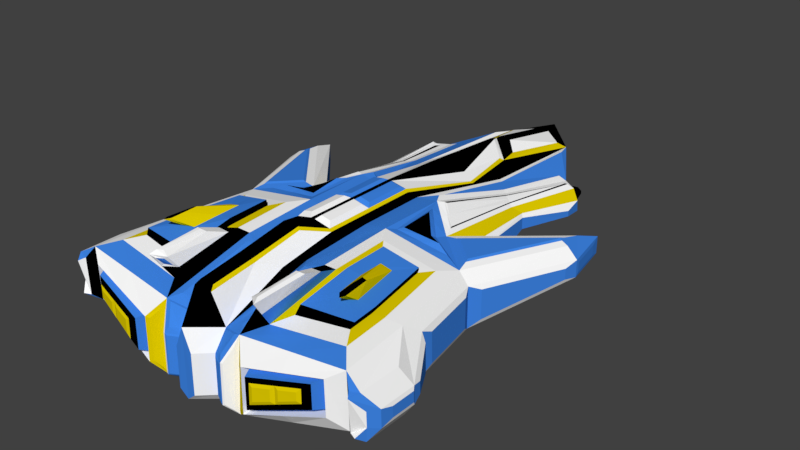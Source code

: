 # Source: ship1.blend  (saved by Blender 2.79.0; exported with 4.5.12 LTS)
import bpy
from mathutils import Matrix  # noqa: F401  (used for matrix-valued properties, if any)

bpy.ops.wm.read_factory_settings(use_empty=True)
scene = bpy.context.scene
scene.name = 'Scene'

# ---- collections
col_collection_1 = bpy.data.collections.new('Collection 1'); scene.collection.children.link(col_collection_1)

# ---- materials (node trees are filled in below, after node groups)
mat_material_001 = bpy.data.materials.new('Material.001')
mat_material_001.alpha_threshold = 0.0
mat_material_001.use_transparent_shadow = False
mat_material_001.diffuse_color = (1.0, 1.0, 1.0, 1.0)
mat_material_001.roughness = 0.5
mat_material_001.specular_intensity = 1.0
mat_material_002 = bpy.data.materials.new('Material.002')
mat_material_002.alpha_threshold = 0.0
mat_material_002.use_transparent_shadow = False
mat_material_002.diffuse_color = (0.04928, 0.2388, 0.8, 1.0)
mat_material_002.roughness = 0.5
mat_material_002.specular_intensity = 1.0
mat_material_003 = bpy.data.materials.new('Material.003')
mat_material_003.alpha_threshold = 0.0
mat_material_003.use_transparent_shadow = False
mat_material_003.diffuse_color = (0.0, 0.0, 0.0, 1.0)
mat_material_003.roughness = 0.5
mat_material_003.specular_intensity = 1.0
mat_material_004 = bpy.data.materials.new('Material.004')
mat_material_004.alpha_threshold = 0.0
mat_material_004.use_transparent_shadow = False
mat_material_004.diffuse_color = (0.8, 0.6333, 0.0, 1.0)
mat_material_004.roughness = 0.5
mat_material_004.specular_intensity = 1.0

# ---- material node trees

# ---- world
world_world = bpy.data.worlds.new('World'); scene.world = world_world
world_world.color = (0.05088, 0.05088, 0.05088)
world_world.use_sun_shadow = False
world_world.sun_shadow_jitter_overblur = 0.0
world_world.cycles.sampling_method = 'MANUAL'

# ---- meshes
me_cube_001 = bpy.data.meshes.new('Cube.001')
me_cube_001.from_pydata([(1.484, -2.705, -0.1861), (1.481, -2.711, 0.2001), (0.5999, 0.04691, 0.4733), (0.8854, 1.747, 0.1429), (0.5955, -2.835, -0.4544), (0.904, 1.916, -0.0227), (0.5148, 0.0, -0.3076), (0.5951, -2.828, 0.007508), (0.7583, -1.143, 0.4665), (0.6441, -1.651, 0.4548), (0.5032, -0.7917, -0.3076), (0.4965, -1.663, -0.3549), (0.4019, 2.633, -0.0965), (0.2544, 0.0, -0.3076), (0.2454, -2.793, -0.06894), (0.343, 0.09612, 0.4309), (0.4728, 2.417, 0.2107), (0.2454, -2.8, -0.4774), (0.25, -0.7917, -0.3076), (0.2462, -1.623, -0.3594), (0.25, -0.7917, 0.4478), (0.3223, -1.732, 0.4081), (0.2263, -1.911, 0.439), (0.2349, -0.135, 0.5467), (0.1978, 1.805, 0.3321), (0.1752, -0.6551, 0.612), (0.2342, -1.27, 0.5467), (1.332, -2.222, 0.3743), (1.726, -2.672, -0.2409), (0.3913, -2.852, -0.4859), (0.3914, -2.842, -0.05667), (1.319, -2.813, 0.08811), (1.319, -2.815, -0.06238), (0.798, -2.92, -0.2565), (0.7988, -2.914, -0.03473), (1.482, -2.54, 0.2001), (1.485, -2.534, -0.1861), (0.636, -2.682, -0.462), (0.6359, -2.675, 0.02719), (0.2661, -2.664, 0.1565), (0.2278, -2.646, -0.6096), (0.09599, -2.938, -0.02991), (0.09601, -2.943, -0.4727), (0.518, -2.792, -0.5181), (0.7446, -2.286, 0.3138), (1.388, -2.767, 0.1408), (1.39, -2.766, -0.1164), (0.7284, -2.896, -0.3577), (0.7288, -2.892, -0.01494), (1.05, -0.3305, 0.375), (1.031, 0.0, 0.2103), (0.9314, 1.772, 0.1734), (1.044, 1.804, -0.001313), (1.501, -0.7917, 0.2103), (1.175, -1.132, 0.3866), (1.42, -1.881, 0.361), (1.654, -1.661, 0.2103), (1.723, 0.4228, 0.3051), (1.85, 0.9322, 0.157), (1.726, 0.4086, 0.3048), (1.954, 0.3708, 0.157), (1.83, -2.188, 0.1983), (1.946, -2.125, 0.03231), (1.865, -2.633, 0.01566), (1.767, -2.742, 0.1549), (1.031, 0.0, -0.2476), (0.9394, -0.2331, -0.3076), (1.045, 1.813, -0.0587), (1.037, 1.811, -0.06159), (1.654, -1.65, -0.2476), (1.652, -1.863, -0.3076), (1.448, -0.7051, -0.3076), (1.501, -0.7917, -0.2476), (1.809, 0.7346, -0.1125), (1.85, 0.9322, -0.03648), (1.954, 0.3708, -0.03648), (1.877, 0.3886, -0.1192), (1.801, -2.708, -0.2385), (1.865, -2.629, -0.1459), (1.851, -2.133, -0.2998), (1.946, -2.12, -0.1625), (1.722, -2.681, 0.1795), (0.5202, -2.748, 0.1005), (0.4173, -1.736, 0.4208), (0.6045, -0.6379, 0.4681), (1.34, -0.5889, 0.3618), (1.568, -1.819, 0.3138), (1.46, -2.41, 0.3538), (0.6304, -2.481, 0.267), (0.7544, -1.66, 0.4434), (0.647, -0.9928, 0.4839), (1.262, -0.9766, 0.3702), (1.309, -1.921, 0.3793), (0.7713, -1.635, 0.5119), (1.164, -1.933, 0.4624), (1.102, -1.975, 0.4611), (0.9608, -1.93, 0.4664), (0.9337, -1.368, 0.5001), (1.064, -1.363, 0.4693), (1.348, -2.185, 0.4335), (0.7633, -2.233, 0.4036), (0.9322, -1.635, 0.4945), (0.7742, -1.142, 0.5254), (1.189, -1.131, 0.4456), (1.324, -1.893, 0.4382), (1.084, -1.932, 0.5918), (1.164, -2.088, 0.5742), (1.142, -2.145, 0.5749), (1.094, -2.09, 0.5837), (1.084, -1.783, 0.5948), (1.13, -1.78, 0.5773), (0.08197, -2.612, 0.5171), (0.08734, -2.133, 0.5829), (0.1205, -1.575, 0.6482), (1.777, 0.6434, 0.2564), (1.825, 0.3923, 0.2595), (0.8296, -0.1727, 0.3679), (1.018, -0.619, 0.4278), (0.7276, 1.972, 0.1364), (0.4452, 0.1172, 0.4868), (0.9863, 1.851, 0.04385), (0.8314, -0.4996, 0.3981), (0.8689, 1.826, 0.1235), (0.5759, 0.03461, 0.482), (0.9525, 1.789, 0.1639), (0.8468, -0.2169, 0.3685), (0.2524, 0.0, 0.4478), (0.6218, -0.2688, 0.5003), (0.3126, 2.572, 0.2346), (0.903, 1.911, 0.03837), (0.06953, 2.748, 0.2639), (0.07939, 1.91, 0.4216), (0.4018, 2.633, 0.1815), (0.2267, 1.501, 0.3725), (0.06344, -1.216, 0.65), (0.02618, -1.573, 0.6776), (0.02424, 1.671, 0.4914), (0.0582, -0.183, 0.6365), (0.05903, -0.6551, 0.6388), (0.251, 1.552, 0.3376), (0.2342, -0.7026, 0.5467), (0.1702, -1.21, 0.6227), (0.1762, -0.1806, 0.6142), (0.1071, -2.662, 0.4744), (0.02009, -2.128, 0.5951), (0.01579, -2.606, 0.5282), (0.113, -2.141, 0.5461), (0.09413, -1.564, 0.6752), (1.716, -1.682, -0.1833), (1.716, -1.69, 0.1319), (1.92, -2.015, 0.006911), (1.92, -2.012, -0.1236), (1.546, -0.8855, -0.1863), (1.546, -0.8855, 0.1495), (1.66, -1.531, 0.1495), (1.66, -1.523, -0.1863), (1.573, -0.6745, 0.1532), (1.573, -0.6745, -0.1736), (1.922, 0.2224, -0.01072), (1.922, 0.2224, 0.1121), (1.88, 0.8026, 5.949e-05), (1.88, 0.8026, 0.1158), (1.952, 0.4129, 0.1158), (1.952, 0.4129, 5.949e-05), (1.959, -2.143, -0.1218), (1.959, -2.146, -0.004974), (1.959, -2.416, -0.004974), (1.959, -2.413, -0.1218), (1.153, 1.515, -0.06702), (1.154, 1.508, 0.001396), (1.082, 0.1356, 0.1439), (1.082, 0.1356, -0.1838), (1.64, -2.612, 0.3031), (1.645, -2.594, -0.3076), (1.829, -2.658, 0.1983), (1.946, -2.546, 0.03231), (1.946, -2.541, -0.1625), (1.85, -2.62, -0.2998), (0.8252, 1.968, 0.1026), (0.8261, 1.977, -0.07274), (1.122, 1.743, 0.02945), (1.012, 1.829, 0.1149), (1.047, 1.806, -0.1369), (1.122, 1.755, -0.09898), (0.8853, 2.024, 0.03512), (0.8847, 2.028, -0.00672), (0.9955, 2.029, 0.007935), (0.9498, 2.029, 0.03888), (0.9899, 2.031, -0.03336), (0.994, 2.035, -0.03138), (0.621, -2.125, 0.6398), (0.6112, -2.578, 0.6051), (0.6624, -2.127, 0.642), (0.6548, -2.622, 0.6166), (0.6673, -1.87, 0.5358), (0.6325, -2.576, 0.4523), (0.5457, -1.862, 0.5242), (0.5538, -2.536, 0.4529), (0.6663, 0.994, 0.2527), (0.6685, 0.9971, -0.07408), (0.4314, 1.229, -0.08248), (0.4307, 1.229, 0.2685), (0.2211, 0.8436, 0.4334), (0.3715, 0.8017, 0.3567), (0.8615, 0.8306, 0.2115), (0.9457, 0.9144, 0.1353), (0.8887, 0.8589, -0.09678), (0.9457, 0.9188, -0.06329), (0.7041, 0.9553, 0.2594), (0.8242, 0.858, 0.2357), (0.7179, 0.9315, 0.2633), (0.811, 0.8667, 0.2389), (0.6104, 1.035, 0.2655), (0.4861, 1.185, 0.2731), (0.3545, 0.7846, 0.3792), (0.9739, 0.879, -0.03065), (0.974, 0.8767, 0.1031), (0.0248, -0.1362, 0.6134), (0.06296, -0.7562, 0.6487), (0.2096, -0.1325, 0.5769), (0.1712, -0.7562, 0.6255), (0.02565, -0.7026, 0.6156), (0.02606, -1.271, 0.6168), (0.2086, -0.7026, 0.5748), (0.2075, -1.261, 0.5718), (0.5092, 0.0, 0.4841), (0.5012, -0.7917, 0.4841), (1.376, -0.7684, 0.3256), (0.8952, -0.3414, 0.3479), (0.5777, -0.1592, 0.4795), (0.5643, -0.6978, 0.4605), (1.168, -0.6773, 0.3712), (0.8519, -0.4493, 0.3657), (1.735, 0.4743, 0.2873), (1.749, 0.4049, 0.2878), (1.014, -0.3331, 0.3623), (1.348, -0.631, 0.3469), (1.062, -2.674, -0.4554), (1.06, -2.655, 0.2551), (1.06, -2.781, -0.3277), (1.058, -2.78, 0.1101), (1.061, -2.608, -0.324), (1.059, -2.607, 0.1137), (1.059, -2.831, -0.237), (1.059, -2.829, 0.06294), (1.059, -2.867, -0.1595), (1.059, -2.864, 0.02669), (0.7022, -0.1707, 0.416), (0.9385, -0.78, 0.4049), (0.9187, 1.898, 0.1088), (0.7271, -0.1166, -0.3076), (0.9757, -0.7484, -0.3076), (0.9367, 1.892, -0.1048), (1.074, -1.763, -0.3312), (1.045, -2.445, 0.3104), (0.9543, -0.9847, 0.427), (1.038, -2.254, 0.344), (0.9665, -1.138, 0.4265), (1.056, -2.209, 0.4186), (0.9818, -1.137, 0.4855), (1.031, -1.952, 0.4637), (0.9989, -1.365, 0.4847), (1.124, -2.01, 0.583), (1.118, -2.117, 0.5793), (1.107, -1.782, 0.586), (0.7114, -0.09115, 0.4252), (0.9107, 1.807, 0.1437), (0.7148, -0.06288, 0.4206), (0.9084, 1.759, 0.1581), (0.9447, 1.881, 0.04111), (0.9706, 1.864, -0.04215), (0.9176, 2.027, 0.037), (0.9373, 2.029, -0.02004), (0.7786, 0.928, -0.08543), (0.7645, 0.8991, 0.2511), (0.7148, -0.3042, 0.4226), (0.8661, -0.6876, 0.4158), (0.7266, -0.3842, 0.4492), (0.8111, -0.6285, 0.448), (1.019, -2.887, -0.1395), (1.019, -2.885, -0.01564), (0.8388, -2.92, -0.05815), (0.8383, -2.924, -0.2067), (1.279, -2.835, -0.04247), (1.279, -2.834, 0.0458), (1.099, -2.869, 0.003282), (1.099, -2.872, -0.1097), (0.457, -2.749, 0.101), (0.4567, -2.794, -0.5494), (0.6353, -2.849, 0.02011), (0.6354, -2.857, -0.4693), (0.4222, -2.704, 0.1933), (0.4783, -2.754, -0.6033), (0.3488, -2.847, -0.06894), (0.3488, -2.857, -0.4774), (0.2642, -2.768, 0.007529), (0.2248, -2.779, -0.4947), (0.3694, -2.859, -0.4947), (0.3427, -2.813, 0.008143), (0.4028, -2.575, 0.2348), (0.3084, -2.545, 0.2062), (0.3694, -2.848, -0.05172), (0.2248, -2.771, -0.05172), (0.4971, -1.64, 0.4441), (0.4797, -2.699, 0.2071), (0.2461, -1.619, 0.395), (0.2279, -2.63, 0.1465), (0.5943, -2.084, 0.6042), (0.5817, -2.607, 0.5391), (0.6906, -2.09, 0.6167), (0.6353, -2.659, 0.5483), (0.6816, -2.693, 0.5845), (0.5488, -2.593, 0.563), (0.656, -2.587, 0.4258), (0.5185, -2.497, 0.4288), (0.0, 0.0, -0.3076), (-1.484, -2.705, -0.1861), (-1.481, -2.711, 0.2001), (0.0, 2.995, -0.1203), (0.0, 2.995, 0.2605), (0.0, -2.94, -0.5528), (0.0, -2.935, 0.2022), (-0.5999, 0.04691, 0.4733), (-0.8854, 1.747, 0.1429), (-0.5955, -2.835, -0.4544), (-0.904, 1.916, -0.0227), (-0.5148, 0.0, -0.3076), (-0.5951, -2.828, 0.007508), (0.0, -0.7917, -0.3076), (0.0, -1.602, -0.3424), (-0.7583, -1.143, 0.4665), (-0.6441, -1.651, 0.4548), (-0.5032, -0.7917, -0.3076), (-0.4965, -1.663, -0.3549), (-0.4019, 2.633, -0.0965), (-0.2544, 0.0, -0.3076), (-0.2454, -2.793, -0.06894), (-0.343, 0.09612, 0.4309), (-0.4728, 2.417, 0.2107), (-0.2454, -2.8, -0.4774), (-0.25, -0.7917, -0.3076), (-0.2462, -1.623, -0.3594), (-0.25, -0.7917, 0.4478), (-0.3223, -1.732, 0.4081), (0.0, 1.753, 0.4735), (0.0, -0.135, 0.599), (-0.2263, -1.911, 0.439), (0.0, -1.27, 0.599), (0.0, -0.7026, 0.599), (-0.2349, -0.135, 0.5467), (-0.1978, 1.805, 0.3321), (-0.1752, -0.6551, 0.612), (-0.2342, -1.27, 0.5467), (-1.332, -2.222, 0.3743), (-1.726, -2.672, -0.2409), (-0.3913, -2.852, -0.4859), (-0.3914, -2.842, -0.05667), (-1.319, -2.813, 0.08811), (-1.319, -2.815, -0.06238), (-0.798, -2.92, -0.2565), (-0.7988, -2.914, -0.03473), (-1.482, -2.54, 0.2001), (-1.485, -2.534, -0.1861), (-0.636, -2.682, -0.462), (-0.6359, -2.675, 0.02719), (-0.2661, -2.664, 0.1565), (-0.2278, -2.646, -0.6096), (-0.09599, -2.938, -0.02991), (-0.09601, -2.943, -0.4727), (-0.518, -2.792, -0.5181), (-0.7446, -2.286, 0.3138), (-1.388, -2.767, 0.1408), (-1.39, -2.766, -0.1164), (-0.7284, -2.896, -0.3577), (-0.7288, -2.892, -0.01494), (-1.05, -0.3305, 0.375), (-1.031, 0.0, 0.2103), (-0.9314, 1.772, 0.1734), (-1.044, 1.804, -0.001313), (-1.501, -0.7917, 0.2103), (-1.175, -1.132, 0.3866), (-1.42, -1.881, 0.361), (-1.654, -1.661, 0.2103), (-1.723, 0.4228, 0.3051), (-1.85, 0.9322, 0.157), (-1.726, 0.4086, 0.3048), (-1.954, 0.3708, 0.157), (-1.83, -2.188, 0.1983), (-1.946, -2.125, 0.03231), (-1.865, -2.633, 0.01566), (-1.767, -2.742, 0.1549), (-1.031, 0.0, -0.2476), (-0.9394, -0.2331, -0.3076), (-1.045, 1.813, -0.0587), (-1.037, 1.811, -0.06159), (-1.654, -1.65, -0.2476), (-1.652, -1.863, -0.3076), (-1.448, -0.7051, -0.3076), (-1.501, -0.7917, -0.2476), (-1.809, 0.7346, -0.1125), (-1.85, 0.9322, -0.03648), (-1.954, 0.3708, -0.03648), (-1.877, 0.3886, -0.1192), (-1.801, -2.708, -0.2385), (-1.865, -2.629, -0.1459), (-1.851, -2.133, -0.2998), (-1.946, -2.12, -0.1625), (-1.722, -2.681, 0.1795), (-0.5202, -2.748, 0.1005), (-0.4173, -1.736, 0.4208), (-0.6045, -0.6379, 0.4681), (-1.34, -0.5889, 0.3618), (-1.568, -1.819, 0.3138), (-1.46, -2.41, 0.3538), (-0.6304, -2.481, 0.267), (-0.7544, -1.66, 0.4434), (-0.647, -0.9928, 0.4839), (-1.262, -0.9766, 0.3702), (-1.309, -1.921, 0.3793), (-0.7713, -1.635, 0.5119), (-1.164, -1.933, 0.4624), (-1.102, -1.975, 0.4611), (-0.9608, -1.93, 0.4664), (-0.9337, -1.368, 0.5001), (-1.064, -1.363, 0.4693), (-1.348, -2.185, 0.4335), (-0.7633, -2.233, 0.4036), (-0.9322, -1.635, 0.4945), (-0.7742, -1.142, 0.5254), (-1.189, -1.131, 0.4456), (-1.324, -1.893, 0.4382), (-1.084, -1.932, 0.5918), (-1.164, -2.088, 0.5742), (-1.142, -2.145, 0.5749), (-1.094, -2.09, 0.5837), (-1.084, -1.783, 0.5948), (-1.13, -1.78, 0.5773), (-0.08197, -2.612, 0.5171), (0.0, -2.647, 0.4976), (0.0, -2.131, 0.568), (-0.08734, -2.133, 0.5829), (0.0, -1.572, 0.6563), (-0.1205, -1.575, 0.6482), (-1.777, 0.6434, 0.2564), (-1.825, 0.3923, 0.2595), (-0.8296, -0.1727, 0.3679), (-1.018, -0.619, 0.4278), (-0.7276, 1.972, 0.1364), (-0.4452, 0.1172, 0.4868), (-0.9863, 1.851, 0.04385), (-0.8314, -0.4996, 0.3981), (-0.8689, 1.826, 0.1235), (-0.5759, 0.03461, 0.482), (-0.9525, 1.789, 0.1639), (-0.8468, -0.2169, 0.3685), (-0.2524, 0.0, 0.4478), (-0.6218, -0.2688, 0.5003), (-0.3126, 2.572, 0.2346), (-0.903, 1.911, 0.03837), (-0.06953, 2.748, 0.2639), (-0.07939, 1.91, 0.4216), (-0.4018, 2.633, 0.1815), (-0.2267, 1.501, 0.3725), (-0.06344, -1.216, 0.65), (-0.02618, -1.573, 0.6776), (-0.02424, 1.671, 0.4914), (-0.0582, -0.183, 0.6365), (-0.05903, -0.6551, 0.6388), (-0.251, 1.552, 0.3376), (-0.2342, -0.7026, 0.5467), (-0.1702, -1.21, 0.6227), (-0.1762, -0.1806, 0.6142), (-0.1071, -2.662, 0.4744), (-0.02009, -2.128, 0.5951), (-0.01579, -2.606, 0.5282), (-0.113, -2.141, 0.5461), (-0.09413, -1.564, 0.6752), (-1.716, -1.682, -0.1833), (-1.716, -1.69, 0.1319), (-1.92, -2.015, 0.006911), (-1.92, -2.012, -0.1236), (-1.546, -0.8855, -0.1863), (-1.546, -0.8855, 0.1495), (-1.66, -1.531, 0.1495), (-1.66, -1.523, -0.1863), (-1.573, -0.6745, 0.1532), (-1.573, -0.6745, -0.1736), (-1.922, 0.2224, -0.01072), (-1.922, 0.2224, 0.1121), (-1.88, 0.8026, 5.949e-05), (-1.88, 0.8026, 0.1158), (-1.952, 0.4129, 0.1158), (-1.952, 0.4129, 5.949e-05), (-1.959, -2.143, -0.1218), (-1.959, -2.146, -0.004974), (-1.959, -2.416, -0.004974), (-1.959, -2.413, -0.1218), (-1.153, 1.515, -0.06702), (-1.154, 1.508, 0.001396), (-1.082, 0.1356, 0.1439), (-1.082, 0.1356, -0.1838), (-1.64, -2.612, 0.3031), (-1.645, -2.594, -0.3076), (-1.829, -2.658, 0.1983), (-1.946, -2.546, 0.03231), (-1.946, -2.541, -0.1625), (-1.85, -2.62, -0.2998), (-0.8252, 1.968, 0.1026), (-0.8261, 1.977, -0.07274), (-1.122, 1.743, 0.02945), (-1.012, 1.829, 0.1149), (-1.047, 1.806, -0.1369), (-1.122, 1.755, -0.09898), (-0.8853, 2.024, 0.03512), (-0.8847, 2.028, -0.00672), (-0.9955, 2.029, 0.007935), (-0.9498, 2.029, 0.03888), (-0.9899, 2.031, -0.03336), (-0.994, 2.035, -0.03138), (-0.621, -2.125, 0.6398), (-0.6112, -2.578, 0.6051), (-0.6624, -2.127, 0.642), (-0.6548, -2.622, 0.6166), (-0.6673, -1.87, 0.5358), (-0.6325, -2.576, 0.4523), (-0.5457, -1.862, 0.5242), (-0.5538, -2.536, 0.4529), (0.0, 1.357, -0.09089), (-0.6663, 0.994, 0.2527), (-0.6685, 0.9971, -0.07408), (-0.4314, 1.229, -0.08248), (-0.4307, 1.229, 0.2685), (-0.2211, 0.8436, 0.4334), (-0.3715, 0.8017, 0.3567), (-0.8615, 0.8306, 0.2115), (-0.9457, 0.9144, 0.1353), (-0.8887, 0.8589, -0.09678), (-0.9457, 0.9188, -0.06329), (-0.7041, 0.9553, 0.2594), (-0.8242, 0.858, 0.2357), (-0.7179, 0.9315, 0.2633), (-0.811, 0.8667, 0.2389), (-0.6104, 1.035, 0.2655), (-0.4861, 1.185, 0.2731), (0.0, 0.8726, 0.4223), (-0.3545, 0.7846, 0.3792), (-0.9739, 0.879, -0.03065), (-0.974, 0.8767, 0.1031), (-0.0248, -0.1362, 0.6134), (-0.06296, -0.7562, 0.6487), (-0.2096, -0.1325, 0.5769), (-0.1712, -0.7562, 0.6255), (-0.02565, -0.7026, 0.6156), (-0.02606, -1.271, 0.6168), (-0.2086, -0.7026, 0.5748), (-0.2075, -1.261, 0.5718), (-0.5092, 0.0, 0.4841), (-0.5012, -0.7917, 0.4841), (-1.376, -0.7684, 0.3256), (-0.8952, -0.3414, 0.3479), (-0.5777, -0.1592, 0.4795), (-0.5643, -0.6978, 0.4605), (-1.168, -0.6773, 0.3712), (-0.8519, -0.4493, 0.3657), (-1.735, 0.4743, 0.2873), (-1.749, 0.4049, 0.2878), (-1.014, -0.3331, 0.3623), (-1.348, -0.631, 0.3469), (-1.062, -2.674, -0.4554), (-1.06, -2.655, 0.2551), (-1.06, -2.781, -0.3277), (-1.058, -2.78, 0.1101), (-1.061, -2.608, -0.324), (-1.059, -2.607, 0.1137), (-1.059, -2.831, -0.237), (-1.059, -2.829, 0.06294), (-1.059, -2.867, -0.1595), (-1.059, -2.864, 0.02669), (-0.7022, -0.1707, 0.416), (-0.9385, -0.78, 0.4049), (-0.9187, 1.898, 0.1088), (-0.7271, -0.1166, -0.3076), (-0.9757, -0.7484, -0.3076), (-0.9367, 1.892, -0.1048), (-1.074, -1.763, -0.3312), (-1.045, -2.445, 0.3104), (-0.9543, -0.9847, 0.427), (-1.038, -2.254, 0.344), (-0.9665, -1.138, 0.4265), (-1.056, -2.209, 0.4186), (-0.9818, -1.137, 0.4855), (-1.031, -1.952, 0.4637), (-0.9989, -1.365, 0.4847), (-1.124, -2.01, 0.583), (-1.118, -2.117, 0.5793), (-1.107, -1.782, 0.586), (-0.7114, -0.09115, 0.4252), (-0.9107, 1.807, 0.1437), (-0.7148, -0.06288, 0.4206), (-0.9084, 1.759, 0.1581), (-0.9447, 1.881, 0.04111), (-0.9706, 1.864, -0.04215), (-0.9176, 2.027, 0.037), (-0.9373, 2.029, -0.02004), (-0.7786, 0.928, -0.08543), (-0.7645, 0.8991, 0.2511), (-0.7148, -0.3042, 0.4226), (-0.8661, -0.6876, 0.4158), (-0.7266, -0.3842, 0.4492), (-0.8111, -0.6285, 0.448), (-1.019, -2.887, -0.1395), (-1.019, -2.885, -0.01564), (-0.8388, -2.92, -0.05815), (-0.8383, -2.924, -0.2067), (-1.279, -2.835, -0.04247), (-1.279, -2.834, 0.0458), (-1.099, -2.869, 0.003282), (-1.099, -2.872, -0.1097), (-0.457, -2.749, 0.101), (-0.4567, -2.794, -0.5494), (-0.6353, -2.849, 0.02011), (-0.6354, -2.857, -0.4693), (-0.4222, -2.704, 0.1933), (-0.4783, -2.754, -0.6033), (-0.3488, -2.847, -0.06894), (-0.3488, -2.857, -0.4774), (-0.2642, -2.768, 0.007529), (-0.2248, -2.779, -0.4947), (-0.3694, -2.859, -0.4947), (-0.3427, -2.813, 0.008143), (-0.4028, -2.575, 0.2348), (-0.3084, -2.545, 0.2062), (-0.3694, -2.848, -0.05172), (-0.2248, -2.771, -0.05172), (-0.4971, -1.64, 0.4441), (-0.4797, -2.699, 0.2071), (-0.2461, -1.619, 0.395), (-0.2279, -2.63, 0.1465), (-0.5943, -2.084, 0.6042), (-0.5817, -2.607, 0.5391), (-0.6906, -2.09, 0.6167), (-0.6353, -2.659, 0.5483), (-0.6816, -2.693, 0.5845), (-0.5488, -2.593, 0.563), (-0.656, -2.587, 0.4258), (-0.5185, -2.497, 0.4288)], [], [(251, 71, 70, 253), (148, 149, 150, 151), (277, 127, 84, 278), (152, 153, 154, 155), (71, 66, 73, 76), (128, 130, 131, 24), (296, 302, 41, 42), (201, 132, 139, 203), (49, 85, 59, 57), (289, 290, 37, 38), (156, 157, 158, 159), (200, 199, 6, 13), (19, 11, 292, 40), (12, 132, 178, 179), (13, 6, 10, 18), (18, 10, 11, 19), (274, 210, 2, 267), (160, 161, 162, 163), (305, 20, 140, 26), (22, 26, 113, 146), (273, 206, 66, 250), (173, 70, 79, 177), (250, 66, 71, 251), (92, 54, 103, 104), (81, 28, 77, 78, 63, 64), (253, 70, 173, 237), (86, 172, 174, 61), (65, 50, 58, 74), (27, 92, 104, 99), (164, 165, 166, 167), (226, 20, 305, 303), (225, 126, 20, 226), (328, 18, 19, 329), (315, 13, 18, 328), (318, 319, 132, 12), (329, 19, 40, 320), (527, 200, 13, 315), (212, 213, 15, 119), (294, 293, 14, 17), (83, 21, 300, 299), (306, 22, 146, 143), (214, 202, 217, 219), (142, 137, 138, 25), (220, 218, 134, 141), (20, 126, 23, 140), (306, 305, 26, 22), (1, 0, 173, 172), (239, 290, 292, 237), (240, 1, 172, 238), (4, 7, 82, 43), (279, 280, 281, 282), (239, 0, 36, 241), (240, 289, 38, 242), (0, 1, 35, 36), (45, 46, 36, 35), (243, 47, 37, 241), (244, 45, 35, 242), (47, 48, 38, 37), (41, 302, 306, 321), (42, 41, 321, 320), (297, 296, 40, 292), (30, 29, 288, 287), (295, 298, 291, 39), (296, 42, 320, 40), (31, 32, 46, 45), (245, 33, 47, 243), (246, 31, 45, 244), (33, 34, 48, 47), (204, 228, 50, 205), (227, 86, 56, 53), (114, 115, 60, 58), (228, 114, 58, 50), (53, 60, 115, 227), (61, 174, 175, 62), (62, 56, 86, 61), (120, 52, 186, 187), (206, 182, 183, 207), (70, 71, 72, 69), (76, 73, 74, 75), (73, 66, 65, 74), (71, 76, 75, 72), (177, 79, 80, 176), (69, 80, 79, 70), (215, 216, 170, 171), (254, 88, 304, 238), (313, 194, 309, 311), (9, 90, 226, 303), (91, 55, 86, 227), (255, 91, 227, 248), (55, 87, 172, 86), (256, 44, 88, 254), (44, 89, 9, 88), (89, 8, 90, 9), (54, 92, 55, 91), (257, 54, 91, 255), (92, 27, 87, 55), (94, 98, 110, 106), (95, 94, 106, 107), (89, 44, 100, 93), (257, 8, 102, 259), (8, 89, 93, 102), (256, 27, 99, 258), (260, 96, 100, 258), (96, 101, 93, 100), (101, 97, 102, 93), (98, 94, 104, 103), (261, 98, 103, 259), (94, 95, 99, 104), (264, 109, 105, 262), (262, 105, 108, 263), (101, 96, 108, 105), (261, 97, 109, 264), (97, 101, 105, 109), (260, 95, 107, 263), (145, 111, 112, 144), (147, 135, 144, 112), (321, 306, 143, 438), (224, 222, 135, 147), (233, 234, 115, 114), (235, 233, 114, 228), (234, 236, 227, 115), (236, 235, 228, 227), (208, 122, 178, 198), (209, 125, 228, 204), (265, 123, 225, 247), (266, 124, 181, 249), (210, 3, 122, 208), (211, 116, 125, 209), (267, 2, 123, 265), (268, 51, 124, 266), (119, 15, 126, 225), (16, 118, 178, 132), (212, 119, 225, 198), (213, 16, 132, 201), (131, 130, 319, 344), (130, 128, 132, 319), (24, 131, 344, 139), (128, 24, 139, 132), (135, 222, 347, 441), (202, 136, 344, 544), (221, 217, 345, 348), (222, 221, 348, 347), (136, 133, 139, 344), (223, 224, 26, 140), (219, 223, 140, 23), (214, 219, 23, 203), (111, 145, 438, 143), (145, 144, 439, 438), (112, 111, 143, 146), (144, 135, 441, 439), (147, 112, 146, 113), (224, 147, 113, 26), (69, 56, 149, 148), (56, 62, 150, 149), (62, 80, 151, 150), (80, 69, 148, 151), (72, 53, 153, 152), (53, 56, 154, 153), (56, 69, 155, 154), (69, 72, 152, 155), (53, 72, 157, 156), (72, 75, 158, 157), (75, 60, 159, 158), (60, 53, 156, 159), (74, 58, 161, 160), (58, 60, 162, 161), (60, 75, 163, 162), (75, 74, 160, 163), (80, 62, 165, 164), (62, 175, 166, 165), (175, 176, 167, 166), (176, 80, 164, 167), (183, 180, 169, 168), (205, 50, 170, 216), (50, 65, 171, 170), (207, 183, 168, 215), (28, 81, 172, 173), (64, 63, 175, 174), (81, 64, 174, 172), (78, 77, 177, 176), (77, 28, 173, 177), (63, 78, 176, 175), (129, 5, 179, 178), (52, 120, 181, 180), (269, 129, 178, 249), (68, 67, 183, 182), (67, 52, 180, 183), (270, 68, 182, 252), (272, 271, 187, 186, 189, 188), (52, 67, 189, 186), (269, 120, 187, 271), (5, 129, 184, 185), (270, 5, 185, 272), (67, 68, 188, 189), (193, 192, 190, 191), (194, 196, 307, 309), (197, 195, 310, 308), (196, 314, 312, 307), (303, 304, 314, 196), (304, 88, 313, 314), (9, 303, 196, 194), (88, 9, 194, 313), (65, 207, 215, 171), (180, 205, 216, 169), (133, 214, 203, 139), (217, 202, 544, 345), (15, 213, 201, 126), (118, 212, 198, 178), (51, 211, 209, 124), (2, 210, 208, 123), (124, 209, 204, 181), (123, 208, 198, 225), (168, 169, 216, 215), (66, 206, 207, 65), (181, 204, 205, 180), (133, 136, 202, 214), (118, 16, 213, 212), (318, 12, 200, 527), (252, 182, 206, 273), (268, 3, 210, 274), (12, 179, 199, 200), (126, 201, 203, 23), (138, 137, 217, 221), (137, 142, 219, 217), (25, 138, 221, 223), (142, 25, 223, 219), (134, 218, 221, 222), (218, 220, 223, 221), (141, 134, 222, 224), (220, 141, 224, 223), (230, 229, 225, 226), (232, 231, 227, 228), (275, 232, 228, 247), (276, 230, 226, 248), (84, 127, 229, 230), (121, 117, 231, 232), (277, 121, 232, 275), (278, 84, 230, 276), (57, 59, 234, 233), (49, 57, 233, 235), (59, 85, 236, 234), (85, 49, 235, 236), (117, 278, 276, 231), (127, 277, 275, 229), (231, 276, 248, 227), (229, 275, 247, 225), (51, 268, 274, 211), (179, 252, 273, 199), (68, 270, 272, 188), (129, 269, 271, 184), (185, 184, 271, 272), (5, 270, 252, 179), (120, 269, 249, 181), (3, 268, 266, 122), (116, 267, 265, 125), (122, 266, 249, 178), (125, 265, 247, 228), (96, 260, 263, 108), (98, 261, 264, 110), (106, 262, 263, 107), (110, 264, 262, 106), (97, 261, 259, 102), (95, 260, 258, 99), (44, 256, 258, 100), (54, 257, 259, 103), (8, 257, 255, 90), (27, 256, 254, 87), (90, 255, 248, 226), (87, 254, 238, 172), (34, 246, 244, 48), (32, 245, 243, 46), (48, 244, 242, 38), (46, 243, 241, 36), (1, 240, 242, 35), (290, 239, 241, 37), (283, 284, 285, 286), (289, 240, 238, 304), (0, 239, 237, 173), (11, 253, 237, 292), (6, 250, 251, 10), (199, 273, 250, 6), (211, 274, 267, 116), (121, 277, 278, 117), (10, 251, 253, 11), (245, 246, 280, 279), (246, 34, 281, 280), (34, 33, 282, 281), (33, 245, 279, 282), (32, 31, 284, 283), (31, 246, 285, 284), (246, 245, 286, 285), (245, 32, 283, 286), (43, 82, 304, 292), (7, 4, 290, 289), (4, 43, 292, 290), (82, 7, 289, 304), (287, 288, 292, 304), (29, 30, 301, 297), (288, 29, 297, 292), (30, 287, 304, 301), (17, 14, 302, 296), (294, 17, 296, 297), (293, 294, 297, 301), (14, 293, 301, 302), (39, 291, 304, 306), (298, 295, 302, 301), (295, 39, 306, 302), (291, 298, 301, 304), (83, 299, 304, 303), (21, 83, 303, 305), (299, 300, 306, 304), (300, 21, 305, 306), (191, 190, 307, 312), (192, 193, 311, 309), (193, 191, 312, 311), (190, 192, 309, 307), (308, 310, 311, 312), (310, 195, 313, 311), (197, 308, 312, 314), (195, 197, 314, 313), (582, 584, 396, 397), (477, 480, 479, 478), (608, 609, 410, 456), (481, 484, 483, 482), (397, 402, 399, 392), (457, 350, 460, 459), (627, 368, 367, 633), (531, 533, 468, 461), (375, 383, 385, 411), (620, 364, 363, 621), (485, 488, 487, 486), (530, 335, 326, 529), (341, 366, 623, 333), (334, 508, 507, 461), (335, 340, 332, 326), (340, 341, 333, 332), (605, 598, 322, 540), (489, 492, 491, 490), (636, 352, 469, 342), (346, 475, 442, 352), (604, 581, 392, 536), (502, 506, 405, 396), (581, 582, 397, 392), (418, 430, 429, 380), (407, 390, 389, 404, 403, 354), (584, 568, 502, 396), (412, 387, 503, 501), (391, 400, 384, 376), (353, 425, 430, 418), (493, 496, 495, 494), (557, 634, 636, 342), (556, 557, 342, 455), (328, 329, 341, 340), (315, 328, 340, 335), (318, 334, 461, 319), (329, 320, 366, 341), (527, 315, 335, 530), (542, 448, 337, 543), (625, 339, 336, 624), (409, 630, 631, 343), (637, 472, 475, 346), (545, 550, 548, 532), (471, 351, 467, 466), (551, 470, 463, 549), (342, 469, 349, 455), (637, 346, 352, 636), (317, 501, 502, 316), (570, 568, 623, 621), (571, 569, 501, 317), (324, 369, 408, 327), (610, 613, 612, 611), (570, 572, 362, 316), (571, 573, 364, 620), (316, 362, 361, 317), (371, 361, 362, 372), (574, 572, 363, 373), (575, 573, 361, 371), (373, 363, 364, 374), (367, 321, 637, 633), (368, 320, 321, 367), (628, 623, 366, 627), (356, 618, 619, 355), (626, 365, 622, 629), (627, 366, 320, 368), (357, 371, 372, 358), (576, 574, 373, 359), (577, 575, 371, 357), (359, 373, 374, 360), (534, 535, 376, 559), (558, 379, 382, 412), (443, 384, 386, 444), (559, 376, 384, 443), (379, 558, 444, 386), (387, 388, 504, 503), (388, 387, 412, 382), (449, 516, 515, 378), (536, 537, 512, 511), (396, 395, 398, 397), (402, 401, 400, 399), (399, 400, 391, 392), (397, 398, 401, 402), (506, 505, 406, 405), (395, 396, 405, 406), (546, 500, 499, 547), (585, 569, 635, 414), (644, 642, 640, 523), (331, 634, 557, 416), (417, 558, 412, 381), (586, 579, 558, 417), (381, 412, 501, 413), (587, 585, 414, 370), (370, 414, 331, 415), (415, 331, 416, 330), (380, 417, 381, 418), (588, 586, 417, 380), (418, 381, 413, 353), (420, 432, 436, 424), (421, 433, 432, 420), (415, 419, 426, 370), (588, 590, 428, 330), (330, 428, 419, 415), (587, 589, 425, 353), (591, 589, 426, 422), (422, 426, 419, 427), (427, 419, 428, 423), (424, 429, 430, 420), (592, 590, 429, 424), (420, 430, 425, 421), (595, 593, 431, 435), (593, 594, 434, 431), (427, 431, 434, 422), (592, 595, 435, 423), (423, 435, 431, 427), (591, 594, 433, 421), (474, 473, 440, 437), (476, 440, 473, 464), (321, 438, 472, 637), (555, 476, 464, 553), (564, 443, 444, 565), (566, 559, 443, 564), (565, 444, 558, 567), (567, 558, 559, 566), (538, 528, 507, 451), (539, 534, 559, 454), (596, 578, 556, 452), (597, 580, 510, 453), (540, 538, 451, 323), (541, 539, 454, 445), (598, 596, 452, 322), (599, 597, 453, 377), (448, 556, 455, 337), (338, 461, 507, 447), (542, 528, 556, 448), (543, 531, 461, 338), (460, 344, 319, 459), (459, 319, 461, 457), (350, 468, 344, 460), (457, 461, 468, 350), (464, 441, 347, 553), (532, 544, 344, 465), (552, 348, 345, 548), (553, 347, 348, 552), (465, 344, 468, 462), (554, 469, 352, 555), (550, 349, 469, 554), (545, 533, 349, 550), (437, 472, 438, 474), (474, 438, 439, 473), (440, 475, 472, 437), (473, 439, 441, 464), (476, 442, 475, 440), (555, 352, 442, 476), (395, 477, 478, 382), (382, 478, 479, 388), (388, 479, 480, 406), (406, 480, 477, 395), (398, 481, 482, 379), (379, 482, 483, 382), (382, 483, 484, 395), (395, 484, 481, 398), (379, 485, 486, 398), (398, 486, 487, 401), (401, 487, 488, 386), (386, 488, 485, 379), (400, 489, 490, 384), (384, 490, 491, 386), (386, 491, 492, 401), (401, 492, 489, 400), (406, 493, 494, 388), (388, 494, 495, 504), (504, 495, 496, 505), (505, 496, 493, 406), (512, 497, 498, 509), (535, 547, 499, 376), (376, 499, 500, 391), (537, 546, 497, 512), (354, 502, 501, 407), (390, 503, 504, 389), (407, 501, 503, 390), (404, 505, 506, 403), (403, 506, 502, 354), (389, 504, 505, 404), (458, 507, 508, 325), (378, 509, 510, 449), (600, 580, 507, 458), (394, 511, 512, 393), (393, 512, 509, 378), (601, 583, 511, 394), (603, 517, 518, 515, 516, 602), (378, 515, 518, 393), (600, 602, 516, 449), (325, 514, 513, 458), (601, 603, 514, 325), (393, 518, 517, 394), (522, 520, 519, 521), (523, 640, 638, 525), (526, 639, 641, 524), (525, 638, 643, 645), (634, 525, 645, 635), (635, 645, 644, 414), (331, 523, 525, 634), (414, 644, 523, 331), (391, 500, 546, 537), (509, 498, 547, 535), (462, 468, 533, 545), (548, 345, 544, 532), (337, 455, 531, 543), (447, 507, 528, 542), (377, 453, 539, 541), (322, 452, 538, 540), (453, 510, 534, 539), (452, 556, 528, 538), (497, 546, 547, 498), (392, 391, 537, 536), (510, 509, 535, 534), (462, 545, 532, 465), (447, 542, 543, 338), (318, 527, 530, 334), (583, 604, 536, 511), (599, 605, 540, 323), (334, 530, 529, 508), (455, 349, 533, 531), (467, 552, 548, 466), (466, 548, 550, 471), (351, 554, 552, 467), (471, 550, 554, 351), (463, 553, 552, 549), (549, 552, 554, 551), (470, 555, 553, 463), (551, 554, 555, 470), (561, 557, 556, 560), (563, 559, 558, 562), (606, 578, 559, 563), (607, 579, 557, 561), (410, 561, 560, 456), (450, 563, 562, 446), (608, 606, 563, 450), (609, 607, 561, 410), (383, 564, 565, 385), (375, 566, 564, 383), (385, 565, 567, 411), (411, 567, 566, 375), (446, 562, 607, 609), (456, 560, 606, 608), (562, 558, 579, 607), (560, 556, 578, 606), (377, 541, 605, 599), (508, 529, 604, 583), (394, 517, 603, 601), (458, 513, 602, 600), (514, 603, 602, 513), (325, 508, 583, 601), (449, 510, 580, 600), (323, 451, 597, 599), (445, 454, 596, 598), (451, 507, 580, 597), (454, 559, 578, 596), (422, 434, 594, 591), (424, 436, 595, 592), (432, 433, 594, 593), (436, 432, 593, 595), (423, 428, 590, 592), (421, 425, 589, 591), (370, 426, 589, 587), (380, 429, 590, 588), (330, 416, 586, 588), (353, 413, 585, 587), (416, 557, 579, 586), (413, 501, 569, 585), (360, 374, 575, 577), (358, 372, 574, 576), (374, 364, 573, 575), (372, 362, 572, 574), (317, 361, 573, 571), (621, 363, 572, 570), (614, 617, 616, 615), (620, 635, 569, 571), (316, 502, 568, 570), (333, 623, 568, 584), (326, 332, 582, 581), (529, 326, 581, 604), (541, 445, 598, 605), (450, 446, 609, 608), (332, 333, 584, 582), (576, 610, 611, 577), (577, 611, 612, 360), (360, 612, 613, 359), (359, 613, 610, 576), (358, 614, 615, 357), (357, 615, 616, 577), (577, 616, 617, 576), (576, 617, 614, 358), (369, 623, 635, 408), (327, 620, 621, 324), (324, 621, 623, 369), (408, 635, 620, 327), (618, 635, 623, 619), (355, 628, 632, 356), (619, 623, 628, 355), (356, 632, 635, 618), (339, 627, 633, 336), (625, 628, 627, 339), (624, 632, 628, 625), (336, 633, 632, 624), (365, 637, 635, 622), (629, 632, 633, 626), (626, 633, 637, 365), (622, 635, 632, 629), (409, 634, 635, 630), (343, 636, 634, 409), (630, 635, 637, 631), (631, 637, 636, 343), (520, 643, 638, 519), (521, 640, 642, 522), (522, 642, 643, 520), (519, 638, 640, 521), (639, 643, 642, 641), (641, 642, 644, 524), (526, 645, 643, 639), (524, 644, 645, 526)])
me_cube_001.polygons.foreach_set('material_index', [0, 1, 2, 1, 1, 0, 0, 2, 1, 0, 1, 1, 1, 1, 1, 1, 0, 1, 2, 0, 0, 0, 1, 2, 0, 0, 0, 1, 2, 1, 1, 1, 0, 1, 2, 0, 0, 1, 1, 1, 0, 0, 1, 0, 2, 2, 0, 0, 0, 3, 3, 0, 0, 0, 1, 1, 1, 1, 0, 1, 1, 0, 1, 0, 2, 2, 2, 2, 3, 0, 1, 0, 0, 0, 0, 2, 0, 0, 1, 0, 0, 0, 0, 1, 1, 0, 0, 0, 0, 0, 0, 3, 3, 3, 0, 3, 3, 3, 2, 2, 2, 2, 1, 1, 1, 1, 1, 1, 2, 2, 3, 3, 3, 3, 2, 2, 2, 2, 1, 0, 0, 1, 0, 0, 0, 0, 2, 2, 0, 0, 1, 1, 0, 0, 2, 2, 2, 3, 2, 2, 2, 2, 0, 3, 3, 3, 2, 2, 3, 2, 3, 3, 1, 0, 1, 0, 1, 0, 1, 0, 1, 0, 1, 0, 1, 1, 1, 1, 1, 0, 1, 0, 1, 0, 1, 0, 2, 1, 1, 1, 1, 1, 3, 3, 3, 3, 3, 3, 2, 2, 2, 2, 2, 2, 0, 0, 1, 0, 2, 2, 2, 1, 0, 0, 3, 2, 0, 0, 2, 2, 0, 0, 1, 0, 3, 0, 1, 0, 0, 0, 1, 2, 1, 1, 1, 1, 0, 0, 0, 0, 1, 1, 1, 1, 1, 1, 1, 1, 1, 1, 1, 1, 1, 1, 1, 1, 0, 0, 2, 2, 2, 3, 3, 0, 0, 0, 0, 3, 3, 2, 2, 1, 1, 2, 2, 0, 0, 0, 1, 2, 2, 1, 1, 0, 0, 3, 0, 0, 0, 1, 0, 0, 2, 0, 3, 3, 3, 3, 3, 3, 3, 3, 3, 3, 3, 3, 0, 0, 0, 0, 1, 1, 1, 1, 1, 1, 1, 1, 1, 1, 1, 1, 0, 0, 0, 0, 0, 0, 0, 0, 0, 1, 2, 1, 1, 0, 0, 2, 1, 0, 1, 1, 1, 1, 1, 1, 0, 1, 2, 0, 0, 0, 1, 2, 0, 0, 0, 1, 2, 1, 1, 1, 0, 1, 2, 0, 0, 1, 1, 1, 0, 0, 1, 0, 2, 2, 0, 0, 0, 3, 3, 0, 0, 0, 1, 1, 1, 1, 0, 1, 1, 0, 1, 0, 2, 2, 2, 2, 3, 0, 1, 0, 0, 0, 0, 2, 0, 0, 1, 0, 0, 0, 0, 1, 1, 0, 0, 0, 0, 0, 0, 3, 3, 3, 0, 3, 3, 3, 2, 2, 2, 2, 1, 1, 1, 1, 1, 1, 2, 2, 3, 3, 3, 3, 2, 2, 2, 2, 1, 0, 0, 1, 0, 0, 0, 0, 2, 2, 0, 0, 1, 1, 0, 0, 2, 2, 2, 3, 2, 2, 2, 2, 0, 3, 3, 3, 2, 2, 3, 2, 3, 3, 1, 0, 1, 0, 1, 0, 1, 0, 1, 0, 1, 0, 1, 1, 1, 1, 1, 0, 1, 0, 1, 0, 1, 0, 2, 1, 1, 1, 1, 1, 3, 3, 3, 3, 3, 3, 2, 2, 2, 2, 2, 2, 0, 0, 1, 0, 2, 2, 2, 1, 0, 0, 3, 2, 0, 0, 2, 2, 0, 0, 1, 0, 3, 0, 1, 0, 0, 0, 1, 2, 1, 1, 1, 1, 0, 0, 0, 0, 1, 1, 1, 1, 1, 1, 1, 1, 1, 1, 1, 1, 1, 1, 1, 1, 0, 0, 2, 2, 2, 3, 3, 0, 0, 0, 0, 3, 3, 2, 2, 1, 1, 2, 2, 0, 0, 0, 1, 2, 2, 1, 1, 0, 0, 3, 0, 0, 0, 1, 0, 0, 2, 0, 3, 3, 3, 3, 3, 3, 3, 3, 3, 3, 3, 3, 0, 0, 0, 0, 1, 1, 1, 1, 1, 1, 1, 1, 1, 1, 1, 1, 0, 0, 0, 0, 0, 0, 0, 0])
_uv = me_cube_001.uv_layers.new(name='UVMap')
_uv.uv.foreach_set('vector', [0.1101, 0.2733, 0.05706, 0.2785, 0.0346, 0.1346, 0.09936, 0.1471, 0.452, 0.8447, 0.4873, 0.8457, 0.4731, 0.8934, 0.4584, 0.8929, 0.577, 0.4204, 0.589, 0.4062, 0.5908, 0.452, 0.5675, 0.4508, 0.4517, 0.7518, 0.4893, 0.7521, 0.4893, 0.8256, 0.4517, 0.8245, 0.05706, 0.2785, 0.114, 0.3373, 0.01609, 0.4584, 0.008616, 0.4154, 0.6225, 0.05261, 0.6499, 0.03071, 0.6495, 0.1352, 0.6358, 0.1481, 0.3176, 0.7544, 0.3175, 0.8094, 0.2945, 0.812, 0.2948, 0.757, 0.6094, 0.2196, 0.6123, 0.04497, 0.6299, 0.1795, 0.6164, 0.2729, 0.5404, 0.4137, 0.5078, 0.4458, 0.4644, 0.3217, 0.4647, 0.3199, 0.7935, 0.9975, 0.7934, 0.9366, 0.8093, 0.9376, 0.8093, 0.9984, 0.213, 0.8569, 0.1763, 0.8569, 0.1926, 0.7542, 0.2064, 0.7542, 0.1704, 0.5206, 0.1439, 0.4917, 0.1615, 0.3664, 0.1907, 0.3665, 0.1922, 0.1647, 0.1641, 0.1596, 0.1665, 0.02259, 0.1946, 0.03603, 0.5357, 0.8944, 0.5045, 0.8948, 0.5123, 0.7968, 0.5319, 0.7974, 0.1907, 0.3665, 0.1615, 0.3664, 0.1631, 0.2681, 0.1915, 0.2682, 0.1915, 0.2682, 0.1631, 0.2681, 0.1641, 0.1596, 0.1922, 0.1647, 0.5719, 0.2606, 0.5772, 0.2566, 0.5913, 0.3669, 0.5782, 0.3805, 0.4286, 0.975, 0.4156, 0.9749, 0.4156, 0.9303, 0.4286, 0.9303, 0.5614, 0.8305, 0.5661, 0.914, 0.5563, 0.9257, 0.5491, 0.8688, 0.6329, 0.6103, 0.6326, 0.5307, 0.6458, 0.5688, 0.6461, 0.639, 0.1316, 0.483, 0.1193, 0.4743, 0.114, 0.3373, 0.1377, 0.3519, 0.03566, 0.04388, 0.0346, 0.1346, 0.01241, 0.1011, 0.01269, 0.04067, 0.1377, 0.3519, 0.114, 0.3373, 0.05706, 0.2785, 0.1101, 0.2733, 0.06072, 0.9069, 0.06089, 0.9964, 0.05429, 0.9955, 0.05416, 0.9087, 0.7048, 0.9329, 0.7051, 0.9851, 0.7009, 0.9846, 0.6896, 0.9735, 0.6894, 0.9535, 0.7051, 0.9356, 0.09936, 0.1471, 0.0346, 0.1346, 0.03566, 0.04388, 0.1011, 0.03323, 0.482, 0.5987, 0.4739, 0.6973, 0.4522, 0.7029, 0.4521, 0.6443, 0.7934, 0.88, 0.7421, 0.88, 0.7483, 0.7264, 0.77, 0.7264, 0.06089, 0.8748, 0.06072, 0.9069, 0.05416, 0.9087, 0.05431, 0.8774, 0.4586, 0.9089, 0.4717, 0.9093, 0.4718, 0.9367, 0.4587, 0.9363, 0.6024, 0.4712, 0.6304, 0.4711, 0.6305, 0.574, 0.6026, 0.5766, 0.6015, 0.3727, 0.6301, 0.3727, 0.6304, 0.4711, 0.6024, 0.4712, 0.2195, 0.2683, 0.1915, 0.2682, 0.1922, 0.1647, 0.2198, 0.1675, 0.2192, 0.3666, 0.1907, 0.3665, 0.1915, 0.2682, 0.2195, 0.2683, 0.5389, 0.96, 0.4962, 0.9606, 0.5045, 0.8948, 0.5357, 0.8944, 0.2198, 0.1675, 0.1922, 0.1647, 0.1946, 0.03603, 0.2202, 0.0, 0.2187, 0.5366, 0.1704, 0.5206, 0.1907, 0.3665, 0.2192, 0.3666, 0.5892, 0.2438, 0.6032, 0.2251, 0.6199, 0.3607, 0.6087, 0.3581, 0.6277, 0.9807, 0.6208, 0.9305, 0.6328, 0.9284, 0.64, 0.9785, 0.6115, 0.5885, 0.622, 0.588, 0.6226, 0.6889, 0.6121, 0.6926, 0.5762, 0.7264, 0.5529, 0.8034, 0.5389, 0.7902, 0.5402, 0.7373, 0.6184, 0.275, 0.6336, 0.2678, 0.6564, 0.3898, 0.6356, 0.3893, 0.6395, 0.3954, 0.6528, 0.3957, 0.6527, 0.4544, 0.6396, 0.4543, 0.6401, 0.4669, 0.6523, 0.467, 0.6522, 0.5241, 0.6401, 0.5233, 0.5661, 0.914, 0.5762, 0.9932, 0.5636, 0.9825, 0.5563, 0.9257, 0.5762, 0.7264, 0.5614, 0.8305, 0.5491, 0.8688, 0.5529, 0.8034, 0.6762, 0.7522, 0.6436, 0.7838, 0.6189, 0.7758, 0.6709, 0.7264, 0.6599, 0.8314, 0.6762, 0.8791, 0.6691, 0.8964, 0.644, 0.8361, 0.5381, 0.7179, 0.4911, 0.7095, 0.4739, 0.6973, 0.5386, 0.7026, 0.8687, 0.8096, 0.8668, 0.7522, 0.8786, 0.74, 0.8784, 0.8172, 0.3997, 0.7742, 0.3862, 0.7777, 0.3873, 0.7566, 0.4035, 0.7523, 0.8762, 0.4993, 0.8764, 0.4465, 0.8952, 0.4428, 0.8952, 0.4956, 0.1976, 0.9262, 0.1974, 0.8729, 0.2167, 0.8766, 0.2167, 0.9299, 0.8662, 0.9423, 0.8662, 0.9903, 0.8517, 0.9907, 0.8517, 0.9427, 0.3772, 0.8262, 0.4054, 0.8196, 0.4187, 0.8441, 0.3762, 0.8536, 0.03018, 0.9233, 0.02931, 0.8812, 0.05416, 0.8748, 0.05416, 0.9286, 0.004746, 0.9317, 0.005795, 0.8904, 0.02931, 0.8748, 0.02931, 0.9276, 0.07614, 0.9418, 0.07604, 0.8992, 0.1012, 0.8933, 0.1012, 0.9541, 0.2945, 0.812, 0.3175, 0.8094, 0.3272, 0.8337, 0.286, 0.8405, 0.2948, 0.757, 0.2945, 0.812, 0.286, 0.8405, 0.2867, 0.7467, 0.1788, 0.01029, 0.195, 0.02024, 0.1946, 0.03603, 0.1665, 0.02259, 0.1481, 0.9573, 0.1494, 0.904, 0.1596, 0.8966, 0.1596, 0.9773, 0.632, 0.9187, 0.6226, 0.9203, 0.6224, 0.8964, 0.6378, 0.8985, 0.3176, 0.7544, 0.2948, 0.757, 0.2867, 0.7467, 0.3272, 0.7398, 0.381, 0.8147, 0.3974, 0.8106, 0.4054, 0.8196, 0.3772, 0.8262, 0.4029, 0.779, 0.4083, 0.7474, 0.4187, 0.7398, 0.412, 0.7797, 0.0009773, 0.9321, 0.001955, 0.8995, 0.005795, 0.8904, 0.004746, 0.9317, 0.06893, 0.9292, 0.06906, 0.9016, 0.07604, 0.8992, 0.07614, 0.9418, 0.5608, 0.2691, 0.5576, 0.415, 0.5418, 0.3724, 0.551, 0.2586, 0.5037, 0.4681, 0.482, 0.5987, 0.4718, 0.5789, 0.4891, 0.4708, 0.4584, 0.2924, 0.453, 0.3236, 0.4382, 0.3262, 0.4498, 0.2564, 0.5576, 0.415, 0.4584, 0.2924, 0.4498, 0.2564, 0.5418, 0.3724, 0.4891, 0.4708, 0.4382, 0.3262, 0.453, 0.3236, 0.5037, 0.4681, 0.4947, 0.9044, 0.4948, 0.952, 0.476, 0.949, 0.4759, 0.9063, 0.4383, 0.6363, 0.4718, 0.5789, 0.482, 0.5987, 0.4521, 0.6443, 0.4817, 0.9592, 0.4871, 0.952, 0.4871, 0.9806, 0.4819, 0.9818, 0.1193, 0.4743, 0.1012, 0.5917, 0.09279, 0.5856, 0.1128, 0.482, 0.4382, 0.8584, 0.4382, 0.7264, 0.4448, 0.739, 0.4448, 0.837, 0.008616, 0.4154, 0.01609, 0.4584, 0.01143, 0.4835, 0.0, 0.4137, 0.01609, 0.4584, 0.114, 0.3373, 0.1036, 0.3666, 0.01143, 0.4835, 0.05706, 0.2785, 0.008616, 0.4154, 0.0, 0.4137, 0.05116, 0.2681, 0.4389, 0.9492, 0.4388, 0.9, 0.4541, 0.9057, 0.4542, 0.9483, 0.03426, 0.1615, 0.001734, 0.1036, 0.01241, 0.1011, 0.0346, 0.1346, 0.2942, 0.8765, 0.3093, 0.8767, 0.3143, 0.9595, 0.2775, 0.9595, 0.5405, 0.6766, 0.5868, 0.681, 0.6034, 0.7079, 0.5386, 0.7026, 0.238, 0.9528, 0.2461, 0.8804, 0.2565, 0.9036, 0.2565, 0.9642, 0.5862, 0.578, 0.5861, 0.4962, 0.6024, 0.4712, 0.6026, 0.5766, 0.5167, 0.494, 0.4988, 0.6064, 0.482, 0.5987, 0.5037, 0.4681, 0.5514, 0.4951, 0.5167, 0.494, 0.5037, 0.4681, 0.553, 0.4696, 0.4988, 0.6064, 0.4942, 0.6722, 0.4739, 0.6973, 0.482, 0.5987, 0.5415, 0.6528, 0.5742, 0.6568, 0.5868, 0.681, 0.5405, 0.6766, 0.5742, 0.6568, 0.5738, 0.579, 0.5862, 0.578, 0.5868, 0.681, 0.5738, 0.579, 0.5735, 0.5149, 0.5861, 0.4962, 0.5862, 0.578, 0.5265, 0.5134, 0.5114, 0.6114, 0.4988, 0.6064, 0.5167, 0.494, 0.55, 0.5141, 0.5265, 0.5134, 0.5167, 0.494, 0.5514, 0.4951, 0.5114, 0.6114, 0.5087, 0.6488, 0.4942, 0.6722, 0.4988, 0.6064, 0.7788, 0.945, 0.779, 0.88, 0.7915, 0.9269, 0.7915, 0.9607, 0.5762, 0.9631, 0.5832, 0.9579, 0.5832, 0.9765, 0.5807, 0.9835, 0.3217, 0.9252, 0.3268, 0.986, 0.3174, 0.9803, 0.3143, 0.9225, 0.08509, 0.974, 0.08509, 0.9938, 0.07832, 0.994, 0.07833, 0.9743, 0.3268, 0.8769, 0.3217, 0.9252, 0.3143, 0.9225, 0.3201, 0.8765, 0.9044, 0.4744, 0.9044, 0.506, 0.8984, 0.5114, 0.8968, 0.4807, 0.03337, 0.8428, 0.04104, 0.8393, 0.06557, 0.8748, 0.03279, 0.8748, 0.04104, 0.8393, 0.04167, 0.8025, 0.05971, 0.8009, 0.06557, 0.8748, 0.04167, 0.8025, 0.03906, 0.7694, 0.05493, 0.7398, 0.05971, 0.8009, 0.02432, 0.7701, 0.01834, 0.8418, 1.62e-05, 0.8384, 0.008073, 0.7426, 0.03169, 0.7697, 0.02432, 0.7701, 0.008073, 0.7426, 0.0315, 0.7412, 0.01834, 0.8418, 0.0257, 0.8463, 0.0, 0.8748, 1.62e-05, 0.8384, 0.02395, 0.8225, 0.02656, 0.8225, 0.02797, 0.8409, 0.02413, 0.851, 0.02413, 0.851, 0.02797, 0.8409, 0.02824, 0.8606, 0.02575, 0.8642, 0.04167, 0.8025, 0.04104, 0.8393, 0.02824, 0.8606, 0.02797, 0.8409, 0.03169, 0.7697, 0.03906, 0.7694, 0.02656, 0.8225, 0.02395, 0.8225, 0.03906, 0.7694, 0.04167, 0.8025, 0.02797, 0.8409, 0.02656, 0.8225, 0.08867, 0.9845, 0.08509, 0.9778, 0.08733, 0.9541, 0.08979, 0.9578, 0.6569, 0.6968, 0.6494, 0.6976, 0.6492, 0.6381, 0.6568, 0.6374, 0.6489, 0.5675, 0.6565, 0.5686, 0.6568, 0.6374, 0.6492, 0.6381, 0.286, 0.8405, 0.3272, 0.8337, 0.3138, 0.8741, 0.3053, 0.8765, 0.6357, 0.5297, 0.6563, 0.531, 0.6565, 0.5686, 0.6489, 0.5675, 0.4633, 0.3135, 0.4618, 0.3221, 0.453, 0.3236, 0.4584, 0.2924, 0.5444, 0.414, 0.4633, 0.3135, 0.4584, 0.2924, 0.5576, 0.415, 0.4618, 0.3221, 0.5069, 0.451, 0.5037, 0.4681, 0.453, 0.3236, 0.5069, 0.451, 0.5444, 0.414, 0.5576, 0.415, 0.5037, 0.4681, 0.5787, 0.2536, 0.5596, 0.1452, 0.5644, 0.1275, 0.5829, 0.2488, 0.5651, 0.2657, 0.5632, 0.3995, 0.5576, 0.415, 0.5608, 0.2691, 0.5786, 0.384, 0.5941, 0.3684, 0.6015, 0.3727, 0.5796, 0.3939, 0.555, 0.1475, 0.5504, 0.1499, 0.5435, 0.1448, 0.554, 0.1362, 0.5772, 0.2566, 0.5579, 0.155, 0.5596, 0.1452, 0.5787, 0.2536, 0.5666, 0.2646, 0.5651, 0.394, 0.5632, 0.3995, 0.5651, 0.2657, 0.5782, 0.3805, 0.5913, 0.3669, 0.5941, 0.3684, 0.5786, 0.384, 0.5554, 0.1535, 0.5528, 0.152, 0.5504, 0.1499, 0.555, 0.1475, 0.6087, 0.3581, 0.6199, 0.3607, 0.6301, 0.3727, 0.6015, 0.3727, 0.6044, 0.07179, 0.5755, 0.1271, 0.5644, 0.1275, 0.6123, 0.04497, 0.5892, 0.2438, 0.6087, 0.3581, 0.6015, 0.3727, 0.5829, 0.2488, 0.6032, 0.2251, 0.6044, 0.07179, 0.6123, 0.04497, 0.6094, 0.2196, 0.6495, 0.1352, 0.6499, 0.03071, 0.6577, 0.0, 0.6586, 0.1548, 0.6499, 0.03071, 0.6225, 0.05261, 0.6123, 0.04497, 0.6577, 0.0, 0.6358, 0.1481, 0.6495, 0.1352, 0.6586, 0.1548, 0.6299, 0.1795, 0.6225, 0.05261, 0.6358, 0.1481, 0.6299, 0.1795, 0.6123, 0.04497, 0.6565, 0.5686, 0.6563, 0.531, 0.6591, 0.5308, 0.6594, 0.5685, 0.6336, 0.2678, 0.656, 0.1649, 0.6586, 0.1548, 0.6584, 0.2641, 0.6563, 0.4603, 0.6564, 0.3898, 0.6591, 0.3897, 0.6591, 0.4602, 0.6563, 0.531, 0.6563, 0.4603, 0.6591, 0.4602, 0.6591, 0.5308, 0.656, 0.1649, 0.6327, 0.1859, 0.6299, 0.1795, 0.6586, 0.1548, 0.6356, 0.4602, 0.6357, 0.5297, 0.6326, 0.5307, 0.6326, 0.4602, 0.6356, 0.3893, 0.6356, 0.4602, 0.6326, 0.4602, 0.6326, 0.3896, 0.6184, 0.275, 0.6356, 0.3893, 0.6326, 0.3896, 0.6164, 0.2729, 0.6494, 0.6976, 0.6569, 0.6968, 0.6585, 0.7018, 0.6464, 0.7037, 0.3723, 0.8924, 0.372, 0.8466, 0.3753, 0.846, 0.3753, 0.8958, 0.6492, 0.6381, 0.6494, 0.6976, 0.6464, 0.7037, 0.6461, 0.639, 0.6568, 0.6374, 0.6565, 0.5686, 0.6594, 0.5685, 0.6589, 0.6377, 0.6489, 0.5675, 0.6492, 0.6381, 0.6461, 0.639, 0.6458, 0.5688, 0.6357, 0.5297, 0.6489, 0.5675, 0.6458, 0.5688, 0.6326, 0.5307, 0.4448, 0.837, 0.4962, 0.8385, 0.4873, 0.8457, 0.452, 0.8447, 0.4962, 0.8385, 0.4759, 0.9063, 0.4731, 0.8934, 0.4873, 0.8457, 0.4759, 0.9063, 0.4541, 0.9057, 0.4584, 0.8929, 0.4731, 0.8934, 0.4541, 0.9057, 0.4448, 0.837, 0.452, 0.8447, 0.4584, 0.8929, 0.4448, 0.739, 0.4962, 0.7394, 0.4893, 0.7521, 0.4517, 0.7518, 0.4962, 0.7394, 0.4962, 0.8385, 0.4893, 0.8256, 0.4893, 0.7521, 0.4962, 0.8385, 0.4448, 0.837, 0.4517, 0.8245, 0.4893, 0.8256, 0.4448, 0.837, 0.4448, 0.739, 0.4517, 0.7518, 0.4517, 0.8245, 0.2196, 0.8729, 0.1682, 0.8729, 0.1763, 0.8569, 0.213, 0.8569, 0.1682, 0.8729, 0.1893, 0.7398, 0.1926, 0.7542, 0.1763, 0.8569, 0.1893, 0.7398, 0.211, 0.7398, 0.2064, 0.7542, 0.1926, 0.7542, 0.211, 0.7398, 0.2196, 0.8729, 0.213, 0.8569, 0.2064, 0.7542, 0.4327, 0.9903, 0.411, 0.9902, 0.4156, 0.9749, 0.4286, 0.975, 0.411, 0.9902, 0.411, 0.9259, 0.4156, 0.9303, 0.4156, 0.9749, 0.411, 0.9259, 0.4327, 0.926, 0.4286, 0.9303, 0.4156, 0.9303, 0.4327, 0.926, 0.4327, 0.9903, 0.4286, 0.975, 0.4286, 0.9303, 0.4541, 0.9057, 0.4759, 0.9063, 0.4717, 0.9093, 0.4586, 0.9089, 0.4759, 0.9063, 0.476, 0.949, 0.4718, 0.9367, 0.4717, 0.9093, 0.476, 0.949, 0.4542, 0.9483, 0.4587, 0.9363, 0.4718, 0.9367, 0.4542, 0.9483, 0.4541, 0.9057, 0.4586, 0.9089, 0.4587, 0.9363, 0.5346, 0.7536, 0.5201, 0.7525, 0.5229, 0.7264, 0.5305, 0.727, 0.551, 0.2586, 0.5418, 0.3724, 0.5358, 0.3554, 0.5477, 0.2632, 0.9, 0.9378, 0.9, 0.9947, 0.8862, 0.9871, 0.8862, 0.9464, 0.1128, 0.482, 0.09279, 0.5856, 0.08934, 0.5559, 0.1097, 0.4772, 0.8895, 0.6193, 0.8899, 0.5671, 0.9019, 0.5521, 0.9019, 0.6279, 0.7051, 0.9356, 0.6894, 0.9535, 0.6762, 0.9519, 0.6938, 0.9306, 0.4641, 0.7056, 0.4589, 0.7132, 0.4522, 0.7029, 0.4739, 0.6973, 0.6896, 0.9735, 0.7009, 0.9846, 0.6907, 0.9927, 0.6764, 0.9761, 0.01817, 0.03016, 0.02663, 0.03459, 0.03566, 0.04388, 0.01269, 0.04067, 0.6894, 0.9535, 0.6896, 0.9735, 0.6764, 0.9761, 0.6762, 0.9519, 0.5194, 0.7854, 0.5262, 0.7857, 0.5319, 0.7974, 0.5123, 0.7968, 0.5237, 0.7643, 0.5187, 0.7732, 0.5107, 0.7692, 0.5201, 0.7525, 0.519, 0.7793, 0.5194, 0.7854, 0.5123, 0.7968, 0.5115, 0.783, 0.5304, 0.7654, 0.5301, 0.765, 0.5346, 0.7536, 0.5389, 0.7641, 0.5301, 0.765, 0.5237, 0.7643, 0.5201, 0.7525, 0.5346, 0.7536, 0.5283, 0.7755, 0.5304, 0.7654, 0.5389, 0.7641, 0.5354, 0.7807, 0.5898, 0.9637, 0.5843, 0.9678, 0.5832, 0.9649, 0.5853, 0.9598, 0.5894, 0.9579, 0.5898, 0.9586, 0.5237, 0.7643, 0.5301, 0.765, 0.5275, 0.7912, 0.523, 0.7906, 0.4778, 0.9639, 0.4817, 0.9592, 0.4819, 0.9818, 0.4783, 0.9824, 0.5967, 0.9701, 0.5898, 0.9701, 0.5905, 0.958, 0.5952, 0.9579, 0.7608, 0.9757, 0.7549, 0.9674, 0.7555, 0.9533, 0.7613, 0.9546, 0.7677, 0.9841, 0.7668, 0.984, 0.7671, 0.956, 0.7677, 0.9556, 0.5857, 0.6989, 0.585, 0.6374, 0.5897, 0.6371, 0.5906, 0.6934, 0.584, 0.6054, 0.5976, 0.6043, 0.5925, 0.632, 0.5818, 0.6327, 0.8146, 0.8115, 0.8116, 0.821, 0.7993, 0.825, 0.8029, 0.8166, 0.8235, 0.747, 0.819, 0.8062, 0.8016, 0.8119, 0.8084, 0.7677, 0.8387, 0.7264, 0.8387, 0.8303, 0.819, 0.8062, 0.8235, 0.747, 0.4581, 0.952, 0.4581, 0.9841, 0.4392, 0.9832, 0.4382, 0.9767, 0.5862, 0.578, 0.6026, 0.5766, 0.5976, 0.6043, 0.584, 0.6054, 0.2196, 0.9413, 0.2356, 0.8571, 0.2461, 0.8804, 0.238, 0.9528, 0.1036, 0.3666, 0.1128, 0.482, 0.1097, 0.4772, 0.09783, 0.3839, 0.5308, 0.1554, 0.551, 0.2586, 0.5477, 0.2632, 0.5271, 0.1845, 0.6327, 0.1859, 0.6184, 0.275, 0.6164, 0.2729, 0.6299, 0.1795, 0.6564, 0.3898, 0.6336, 0.2678, 0.6584, 0.2641, 0.6591, 0.3897, 0.6199, 0.3607, 0.6032, 0.2251, 0.6094, 0.2196, 0.6301, 0.3727, 0.5755, 0.1271, 0.5892, 0.2438, 0.5829, 0.2488, 0.5644, 0.1275, 0.5528, 0.152, 0.5666, 0.2646, 0.5651, 0.2657, 0.5504, 0.1499, 0.5913, 0.3669, 0.5772, 0.2566, 0.5787, 0.2536, 0.5941, 0.3684, 0.5504, 0.1499, 0.5651, 0.2657, 0.5608, 0.2691, 0.5435, 0.1448, 0.5941, 0.3684, 0.5787, 0.2536, 0.5829, 0.2488, 0.6015, 0.3727, 0.9, 0.7945, 0.8924, 0.7933, 0.8851, 0.7264, 0.9, 0.7281, 0.114, 0.3373, 0.1193, 0.4743, 0.1128, 0.482, 0.1036, 0.3666, 0.5435, 0.1448, 0.5608, 0.2691, 0.551, 0.2586, 0.5308, 0.1554, 0.6327, 0.1859, 0.656, 0.1649, 0.6336, 0.2678, 0.6184, 0.275, 0.5755, 0.1271, 0.6044, 0.07179, 0.6032, 0.2251, 0.5892, 0.2438, 0.2182, 0.7398, 0.1732, 0.6948, 0.1704, 0.5206, 0.2187, 0.5366, 0.1135, 0.6025, 0.1012, 0.5917, 0.1193, 0.4743, 0.1316, 0.483, 0.5554, 0.1535, 0.5579, 0.155, 0.5772, 0.2566, 0.5719, 0.2606, 0.1732, 0.6948, 0.1259, 0.6134, 0.1439, 0.4917, 0.1704, 0.5206, 0.3643, 0.9599, 0.3718, 0.846, 0.372, 0.8863, 0.372, 0.9751, 0.6527, 0.4544, 0.6528, 0.3957, 0.6564, 0.3898, 0.6563, 0.4603, 0.6528, 0.3957, 0.6395, 0.3954, 0.6356, 0.3893, 0.6564, 0.3898, 0.6396, 0.4543, 0.6527, 0.4544, 0.6563, 0.4603, 0.6356, 0.4602, 0.6395, 0.3954, 0.6396, 0.4543, 0.6356, 0.4602, 0.6356, 0.3893, 0.6522, 0.5241, 0.6523, 0.467, 0.6563, 0.4603, 0.6563, 0.531, 0.6523, 0.467, 0.6401, 0.4669, 0.6356, 0.4602, 0.6563, 0.4603, 0.6401, 0.5233, 0.6522, 0.5241, 0.6563, 0.531, 0.6357, 0.5297, 0.4322, 0.9058, 0.4323, 0.8599, 0.438, 0.852, 0.438, 0.9085, 0.5952, 0.4595, 0.5938, 0.3925, 0.6015, 0.3727, 0.6024, 0.4712, 0.5626, 0.4284, 0.5272, 0.4568, 0.5037, 0.4681, 0.5576, 0.415, 0.5782, 0.4105, 0.5626, 0.4284, 0.5576, 0.415, 0.5796, 0.3939, 0.5612, 0.4581, 0.5952, 0.4595, 0.6024, 0.4712, 0.553, 0.4696, 0.5908, 0.452, 0.589, 0.4062, 0.5938, 0.3925, 0.5952, 0.4595, 0.565, 0.4347, 0.5443, 0.4496, 0.5272, 0.4568, 0.5626, 0.4284, 0.577, 0.4204, 0.565, 0.4347, 0.5626, 0.4284, 0.5782, 0.4105, 0.5675, 0.4508, 0.5908, 0.452, 0.5952, 0.4595, 0.5612, 0.4581, 0.4647, 0.3199, 0.4644, 0.3217, 0.4618, 0.3221, 0.4633, 0.3135, 0.5404, 0.4137, 0.4647, 0.3199, 0.4633, 0.3135, 0.5444, 0.414, 0.4644, 0.3217, 0.5078, 0.4458, 0.5069, 0.451, 0.4618, 0.3221, 0.5078, 0.4458, 0.5404, 0.4137, 0.5444, 0.414, 0.5069, 0.451, 0.5443, 0.4496, 0.5675, 0.4508, 0.5612, 0.4581, 0.5272, 0.4568, 0.09224, 0.9744, 0.09294, 0.9541, 0.0981, 0.9618, 0.0981, 0.9874, 0.5272, 0.4568, 0.5612, 0.4581, 0.553, 0.4696, 0.5037, 0.4681, 0.5938, 0.3925, 0.5782, 0.4105, 0.5796, 0.3939, 0.6015, 0.3727, 0.5528, 0.152, 0.5554, 0.1535, 0.5719, 0.2606, 0.5666, 0.2646, 0.1259, 0.6134, 0.1135, 0.6025, 0.1316, 0.483, 0.1439, 0.4917, 0.7668, 0.984, 0.7608, 0.9757, 0.7613, 0.9546, 0.7671, 0.956, 0.474, 0.9687, 0.4778, 0.9639, 0.4783, 0.9824, 0.4747, 0.9829, 0.5898, 0.9688, 0.5854, 0.9707, 0.5843, 0.9678, 0.5898, 0.9637, 0.5262, 0.7857, 0.5283, 0.7755, 0.5354, 0.7807, 0.5319, 0.7974, 0.5187, 0.7732, 0.519, 0.7793, 0.5115, 0.783, 0.5107, 0.7692, 0.5579, 0.155, 0.5554, 0.1535, 0.555, 0.1475, 0.5596, 0.1452, 0.5651, 0.394, 0.5782, 0.3805, 0.5786, 0.384, 0.5632, 0.3995, 0.5596, 0.1452, 0.555, 0.1475, 0.554, 0.1362, 0.5644, 0.1275, 0.5632, 0.3995, 0.5786, 0.384, 0.5796, 0.3939, 0.5576, 0.415, 0.09224, 0.9913, 0.08867, 0.9845, 0.08979, 0.9578, 0.09224, 0.9616, 0.02432, 0.7701, 0.03169, 0.7697, 0.02395, 0.8225, 0.02134, 0.8225, 0.0203, 0.8611, 0.02413, 0.851, 0.02575, 0.8642, 0.02326, 0.8679, 0.02134, 0.8225, 0.02395, 0.8225, 0.02413, 0.851, 0.0203, 0.8611, 0.03906, 0.7694, 0.03169, 0.7697, 0.0315, 0.7412, 0.05493, 0.7398, 0.0257, 0.8463, 0.03337, 0.8428, 0.03279, 0.8748, 0.0, 0.8748, 0.9044, 0.4428, 0.9044, 0.4744, 0.8968, 0.4807, 0.8952, 0.4501, 0.08509, 0.9541, 0.08509, 0.974, 0.07833, 0.9743, 0.07834, 0.9545, 0.5735, 0.5149, 0.55, 0.5141, 0.5514, 0.4951, 0.5861, 0.4962, 0.5087, 0.6488, 0.5415, 0.6528, 0.5405, 0.6766, 0.4942, 0.6722, 0.5861, 0.4962, 0.5514, 0.4951, 0.553, 0.4696, 0.6024, 0.4712, 0.4942, 0.6722, 0.5405, 0.6766, 0.5386, 0.7026, 0.4739, 0.6973, 0.0, 0.9647, 0.0009773, 0.9321, 0.004746, 0.9317, 0.003697, 0.9729, 0.3974, 0.8106, 0.4029, 0.779, 0.412, 0.7797, 0.4054, 0.8196, 0.003697, 0.9729, 0.004746, 0.9317, 0.02931, 0.9276, 0.02931, 0.9804, 0.03104, 0.9653, 0.03018, 0.9233, 0.05416, 0.9286, 0.05416, 0.9823, 0.1978, 0.9796, 0.1976, 0.9262, 0.2167, 0.9299, 0.2167, 0.9833, 0.8759, 0.5521, 0.8762, 0.4993, 0.8952, 0.4956, 0.8952, 0.5483, 0.3943, 0.8058, 0.3846, 0.8082, 0.3857, 0.7871, 0.398, 0.7839, 0.585, 0.7264, 0.5381, 0.7179, 0.5386, 0.7026, 0.6034, 0.7079, 0.6436, 0.7838, 0.6599, 0.8314, 0.644, 0.8361, 0.6189, 0.7758, 0.1641, 0.1596, 0.09936, 0.1471, 0.1011, 0.03323, 0.1665, 0.02259, 0.1615, 0.3664, 0.1377, 0.3519, 0.1101, 0.2733, 0.1631, 0.2681, 0.1439, 0.4917, 0.1316, 0.483, 0.1377, 0.3519, 0.1615, 0.3664, 0.5666, 0.2646, 0.5719, 0.2606, 0.5782, 0.3805, 0.5651, 0.394, 0.565, 0.4347, 0.577, 0.4204, 0.5675, 0.4508, 0.5443, 0.4496, 0.1631, 0.2681, 0.1101, 0.2733, 0.09936, 0.1471, 0.1641, 0.1596, 0.4029, 0.779, 0.3826, 0.7842, 0.3862, 0.7777, 0.3997, 0.7742, 0.3826, 0.7842, 0.3841, 0.7538, 0.3873, 0.7566, 0.3862, 0.7777, 0.06906, 0.9016, 0.06893, 0.9292, 0.06557, 0.9229, 0.06567, 0.9044, 0.4083, 0.7474, 0.4029, 0.779, 0.3997, 0.7742, 0.4035, 0.7523, 0.3974, 0.8106, 0.381, 0.8147, 0.3846, 0.8082, 0.3943, 0.8058, 0.381, 0.8147, 0.3826, 0.7842, 0.3857, 0.7871, 0.3846, 0.8082, 0.1679, 0.89, 0.1679, 0.9132, 0.1645, 0.9069, 0.1645, 0.8929, 0.4029, 0.779, 0.3974, 0.8106, 0.3943, 0.8058, 0.398, 0.7839, 0.8784, 0.8172, 0.8786, 0.74, 0.8851, 0.7264, 0.8851, 0.8274, 0.8668, 0.7522, 0.8687, 0.8096, 0.864, 0.8117, 0.862, 0.7509, 0.8687, 0.8096, 0.8784, 0.8172, 0.8851, 0.8274, 0.864, 0.8117, 0.8786, 0.74, 0.8668, 0.7522, 0.862, 0.7509, 0.8851, 0.7264, 0.1596, 0.9773, 0.1596, 0.8966, 0.1645, 0.89, 0.1645, 0.9906, 0.1494, 0.904, 0.1481, 0.9573, 0.1457, 0.9578, 0.1471, 0.9028, 0.1596, 0.8966, 0.1494, 0.904, 0.1471, 0.9028, 0.1645, 0.89, 0.1481, 0.9573, 0.1596, 0.9773, 0.1645, 0.9906, 0.1457, 0.9578, 0.64, 0.9785, 0.6328, 0.9284, 0.6358, 0.9256, 0.6435, 0.98, 0.6277, 0.9807, 0.64, 0.9785, 0.6435, 0.98, 0.6264, 0.983, 0.144, 0.9555, 0.1453, 0.9048, 0.1471, 0.9028, 0.1457, 0.9578, 0.6328, 0.9284, 0.6208, 0.9305, 0.6189, 0.9286, 0.6358, 0.9256, 0.6271, 0.7035, 0.6098, 0.7086, 0.6034, 0.7079, 0.6313, 0.6993, 0.6226, 0.9203, 0.632, 0.9187, 0.6358, 0.9256, 0.6189, 0.9286, 0.632, 0.9187, 0.6378, 0.8985, 0.6435, 0.8987, 0.6358, 0.9256, 0.1591, 0.9885, 0.1455, 0.965, 0.1457, 0.9578, 0.1645, 0.9906, 0.6115, 0.5885, 0.6121, 0.6926, 0.6034, 0.7079, 0.6026, 0.5766, 0.622, 0.588, 0.6115, 0.5885, 0.6026, 0.5766, 0.6305, 0.574, 0.6121, 0.6926, 0.6226, 0.6889, 0.6313, 0.6993, 0.6034, 0.7079, 0.6226, 0.6889, 0.622, 0.588, 0.6305, 0.574, 0.6313, 0.6993, 0.5906, 0.6934, 0.5897, 0.6371, 0.5925, 0.632, 0.5974, 0.6952, 0.585, 0.6374, 0.5857, 0.6989, 0.5826, 0.7078, 0.5818, 0.6327, 0.5857, 0.6989, 0.5906, 0.6934, 0.5974, 0.6952, 0.5826, 0.7078, 0.5897, 0.6371, 0.585, 0.6374, 0.5818, 0.6327, 0.5925, 0.632, 0.8029, 0.8166, 0.7993, 0.825, 0.7934, 0.8303, 0.8016, 0.8119, 0.7993, 0.825, 0.8116, 0.821, 0.8135, 0.8249, 0.7934, 0.8303, 0.8146, 0.8115, 0.8029, 0.8166, 0.8016, 0.8119, 0.819, 0.8062, 0.8116, 0.821, 0.8146, 0.8115, 0.819, 0.8062, 0.8135, 0.8249, 0.3289, 0.2741, 0.3403, 0.148, 0.4051, 0.1359, 0.3819, 0.2796, 0.6835, 0.9225, 0.6911, 0.876, 0.7057, 0.876, 0.7189, 0.9225, 0.7398, 0.4204, 0.7493, 0.4508, 0.7262, 0.452, 0.7283, 0.4062, 0.2641, 0.7642, 0.2641, 0.8289, 0.2264, 0.8301, 0.2264, 0.7647, 0.3819, 0.2796, 0.4295, 0.4168, 0.4218, 0.4598, 0.3246, 0.338, 0.6926, 0.05261, 0.6801, 0.1481, 0.6673, 0.1352, 0.6655, 0.03071, 0.9846, 0.4089, 0.9753, 0.4328, 0.928, 0.4158, 0.9374, 0.3916, 0.7059, 0.2196, 0.6997, 0.2729, 0.6861, 0.1795, 0.7023, 0.04497, 0.7757, 0.4137, 0.8508, 0.3199, 0.8511, 0.3217, 0.8081, 0.4458, 0.8094, 0.9382, 0.8243, 0.9366, 0.8243, 0.9974, 0.8093, 0.9991, 0.1232, 0.8732, 0.1265, 0.7602, 0.1402, 0.7602, 0.1599, 0.8732, 0.2672, 0.5209, 0.2478, 0.3667, 0.2769, 0.3668, 0.2938, 0.4922, 0.2474, 0.1648, 0.2457, 0.03621, 0.2738, 0.02296, 0.2755, 0.16, 0.6157, 0.7941, 0.6119, 0.8884, 0.5922, 0.8889, 0.5845, 0.7938, 0.2478, 0.3667, 0.2475, 0.2684, 0.2759, 0.2685, 0.2769, 0.3668, 0.2475, 0.2684, 0.2474, 0.1648, 0.2755, 0.16, 0.2759, 0.2685, 0.7432, 0.2606, 0.7384, 0.3805, 0.7258, 0.3669, 0.738, 0.2566, 0.7228, 0.9445, 0.7228, 0.9843, 0.7098, 0.9844, 0.7098, 0.9447, 0.9166, 0.2685, 0.9081, 0.232, 0.9211, 0.1804, 0.93, 0.1909, 0.9047, 0.2949, 0.8852, 0.3205, 0.8874, 0.2646, 0.9081, 0.232, 0.3062, 0.4836, 0.3008, 0.3524, 0.3246, 0.338, 0.3186, 0.475, 0.4046, 0.04515, 0.4276, 0.0421, 0.4275, 0.1026, 0.4051, 0.1359, 0.3008, 0.3524, 0.3289, 0.2741, 0.3819, 0.2796, 0.3246, 0.338, 0.8814, 0.5798, 0.8879, 0.5814, 0.8826, 0.6584, 0.8759, 0.659, 0.3777, 0.9236, 0.3807, 0.9259, 0.3969, 0.9082, 0.415, 0.9085, 0.425, 0.9214, 0.4248, 0.9242, 0.3403, 0.148, 0.3392, 0.03405, 0.4046, 0.04515, 0.4051, 0.1359, 0.8333, 0.5987, 0.8622, 0.6443, 0.862, 0.7029, 0.8413, 0.6973, 0.06557, 0.8933, 0.08941, 0.7398, 0.1111, 0.7398, 0.1169, 0.8933, 0.8831, 0.5521, 0.8895, 0.5543, 0.8879, 0.5814, 0.8814, 0.5798, 0.4128, 0.8549, 0.4128, 0.8804, 0.3997, 0.8802, 0.3997, 0.8546, 0.7147, 0.4712, 0.714, 0.5766, 0.6857, 0.574, 0.6864, 0.4711, 0.7157, 0.3727, 0.7147, 0.4712, 0.6864, 0.4711, 0.6867, 0.3727, 0.2195, 0.2683, 0.2198, 0.1675, 0.2474, 0.1648, 0.2475, 0.2684, 0.2192, 0.3666, 0.2195, 0.2683, 0.2475, 0.2684, 0.2478, 0.3667, 0.6189, 0.7268, 0.6157, 0.7941, 0.5845, 0.7938, 0.5762, 0.7264, 0.2198, 0.1675, 0.2202, 0.0, 0.2457, 0.03621, 0.2474, 0.1648, 0.2187, 0.5366, 0.2192, 0.3666, 0.2478, 0.3667, 0.2672, 0.5209, 0.726, 0.2438, 0.7085, 0.3581, 0.6968, 0.3607, 0.7121, 0.2251, 0.142, 0.9742, 0.1289, 0.9738, 0.1292, 0.9231, 0.1421, 0.9234, 0.705, 0.5885, 0.7024, 0.6926, 0.6917, 0.6889, 0.6943, 0.588, 0.9195, 0.3712, 0.8807, 0.371, 0.8852, 0.3205, 0.9047, 0.2949, 0.6979, 0.275, 0.6825, 0.3893, 0.662, 0.3898, 0.6832, 0.2678, 0.679, 0.3954, 0.6788, 0.4543, 0.6659, 0.4544, 0.6658, 0.3957, 0.6784, 0.4669, 0.6783, 0.5233, 0.6664, 0.5241, 0.6664, 0.467, 0.93, 0.1909, 0.9211, 0.1804, 0.9341, 0.1286, 0.9482, 0.1187, 0.9195, 0.3712, 0.9047, 0.2949, 0.9081, 0.232, 0.9166, 0.2685, 0.3762, 0.8235, 0.3654, 0.846, 0.3272, 0.783, 0.3524, 0.7834, 0.339, 0.02156, 0.3392, 0.03405, 0.2738, 0.02296, 0.2915, 0.01099, 0.7752, 0.7179, 0.7761, 0.7026, 0.8413, 0.6973, 0.8231, 0.7095, 0.8453, 0.7442, 0.8554, 0.7367, 0.8555, 0.8135, 0.8437, 0.8015, 0.8173, 0.9076, 0.8209, 0.9268, 0.8047, 0.9227, 0.8038, 0.9042, 0.4189, 0.7941, 0.438, 0.7978, 0.438, 0.852, 0.4191, 0.8483, 0.2567, 0.9142, 0.2758, 0.9105, 0.2758, 0.9639, 0.2565, 0.9676, 0.836, 0.9428, 0.8517, 0.9423, 0.8517, 0.9904, 0.8359, 0.9908, 0.7949, 0.8603, 0.7934, 0.8303, 0.8359, 0.8392, 0.8232, 0.8665, 0.8718, 0.8893, 0.8958, 0.884, 0.8958, 0.9378, 0.8709, 0.9314, 0.1729, 0.9219, 0.1974, 0.9265, 0.1974, 0.9802, 0.1739, 0.964, 0.388, 0.9391, 0.411, 0.9259, 0.411, 0.9866, 0.3879, 0.9817, 0.928, 0.4158, 0.9009, 0.4142, 0.9195, 0.3712, 0.9374, 0.3916, 0.2778, 0.7563, 0.2867, 0.7467, 0.286, 0.8405, 0.2775, 0.8113, 0.2616, 0.01057, 0.2738, 0.02296, 0.2457, 0.03621, 0.2454, 0.02042, 0.6456, 0.9303, 0.6575, 0.9099, 0.6574, 0.991, 0.6473, 0.9836, 0.1293, 0.9137, 0.1226, 0.8955, 0.1393, 0.8915, 0.1394, 0.9139, 0.9846, 0.4089, 1.0, 0.4008, 0.9815, 0.4428, 0.9753, 0.4328, 0.7988, 0.8713, 0.7949, 0.8603, 0.8232, 0.8665, 0.8153, 0.8753, 0.8205, 0.903, 0.8296, 0.9016, 0.8359, 0.9366, 0.8258, 0.9308, 0.1692, 0.9212, 0.1729, 0.9219, 0.1739, 0.964, 0.1702, 0.9544, 0.3801, 0.9515, 0.388, 0.9391, 0.3879, 0.9817, 0.3802, 0.979, 0.7539, 0.2691, 0.7629, 0.2586, 0.7728, 0.3724, 0.7582, 0.415, 0.8119, 0.4681, 0.8254, 0.4708, 0.8426, 0.5789, 0.8333, 0.5987, 0.8566, 0.2924, 0.8643, 0.2564, 0.8759, 0.3262, 0.8621, 0.3236, 0.7582, 0.415, 0.7728, 0.3724, 0.8643, 0.2564, 0.8566, 0.2924, 0.8254, 0.4708, 0.8119, 0.4681, 0.8621, 0.3236, 0.8759, 0.3262, 0.3762, 0.8682, 0.3955, 0.8536, 0.3955, 0.8934, 0.3762, 0.9128, 0.8743, 0.6363, 0.8622, 0.6443, 0.8333, 0.5987, 0.8426, 0.5789, 0.07334, 0.9778, 0.07344, 0.9552, 0.07832, 0.9563, 0.07832, 0.9849, 0.3186, 0.475, 0.3249, 0.4827, 0.3444, 0.5864, 0.336, 0.5925, 0.2775, 0.8571, 0.2709, 0.8392, 0.2709, 0.7521, 0.2775, 0.7398, 0.4295, 0.4168, 0.4382, 0.4152, 0.4263, 0.4849, 0.4218, 0.4598, 0.4218, 0.4598, 0.4263, 0.4849, 0.3348, 0.3674, 0.3246, 0.338, 0.3819, 0.2796, 0.3878, 0.2693, 0.4382, 0.4152, 0.4295, 0.4168, 0.4321, 0.9094, 0.4173, 0.8937, 0.4173, 0.8539, 0.4321, 0.8634, 0.4053, 0.1628, 0.4051, 0.1359, 0.4275, 0.1026, 0.4382, 0.1051, 0.7625, 0.88, 0.7788, 0.9533, 0.7421, 0.9533, 0.7475, 0.8802, 0.7748, 0.6766, 0.7761, 0.7026, 0.7109, 0.7079, 0.7281, 0.681, 0.3457, 0.9326, 0.3272, 0.936, 0.3338, 0.8785, 0.3458, 0.8622, 0.7305, 0.578, 0.714, 0.5766, 0.7147, 0.4712, 0.731, 0.4962, 0.7994, 0.494, 0.8119, 0.4681, 0.8333, 0.5987, 0.817, 0.6064, 0.7652, 0.4951, 0.7633, 0.4696, 0.8119, 0.4681, 0.7994, 0.494, 0.817, 0.6064, 0.8333, 0.5987, 0.8413, 0.6973, 0.8215, 0.6722, 0.7741, 0.6528, 0.7748, 0.6766, 0.7281, 0.681, 0.7411, 0.6568, 0.7411, 0.6568, 0.7281, 0.681, 0.7305, 0.578, 0.7428, 0.579, 0.7428, 0.579, 0.7305, 0.578, 0.731, 0.4962, 0.7434, 0.5149, 0.7897, 0.5134, 0.7994, 0.494, 0.817, 0.6064, 0.8046, 0.6114, 0.7666, 0.5141, 0.7652, 0.4951, 0.7994, 0.494, 0.7897, 0.5134, 0.8046, 0.6114, 0.817, 0.6064, 0.8215, 0.6722, 0.8072, 0.6488, 0.8895, 0.6412, 0.9023, 0.6279, 0.9023, 0.6574, 0.8897, 0.6989, 0.8759, 0.7168, 0.8805, 0.6964, 0.883, 0.7035, 0.883, 0.722, 0.7347, 0.9271, 0.7276, 0.9321, 0.7307, 0.8696, 0.7397, 0.8613, 0.8794, 0.6777, 0.8861, 0.677, 0.8895, 0.6957, 0.8829, 0.6964, 0.7397, 0.9794, 0.7334, 0.9818, 0.7276, 0.9321, 0.7347, 0.9271, 0.9058, 0.8568, 0.8975, 0.8575, 0.8992, 0.8307, 0.9058, 0.8303, 0.709, 0.8293, 0.7091, 0.8613, 0.6762, 0.8613, 0.7013, 0.8258, 0.7013, 0.8258, 0.6762, 0.8613, 0.683, 0.7875, 0.7009, 0.789, 0.7009, 0.789, 0.683, 0.7875, 0.6879, 0.7264, 0.7036, 0.7559, 0.718, 0.7566, 0.734, 0.7291, 0.7421, 0.8248, 0.724, 0.8282, 0.7108, 0.7562, 0.711, 0.7277, 0.734, 0.7291, 0.718, 0.7566, 0.724, 0.8282, 0.7421, 0.8248, 0.7421, 0.8612, 0.7166, 0.8328, 0.7195, 0.8091, 0.7193, 0.8376, 0.7156, 0.8275, 0.717, 0.8091, 0.7193, 0.8376, 0.7177, 0.8508, 0.7153, 0.8472, 0.7156, 0.8275, 0.7009, 0.789, 0.7156, 0.8275, 0.7153, 0.8472, 0.7013, 0.8258, 0.7108, 0.7562, 0.7195, 0.8091, 0.717, 0.8091, 0.7036, 0.7559, 0.7036, 0.7559, 0.717, 0.8091, 0.7156, 0.8275, 0.7009, 0.789, 0.7719, 0.9605, 0.7738, 0.9862, 0.7713, 0.9898, 0.7677, 0.9678, 0.6605, 0.6968, 0.6613, 0.6374, 0.6688, 0.6381, 0.6678, 0.6976, 0.67, 0.5675, 0.6688, 0.6381, 0.6613, 0.6374, 0.6624, 0.5686, 0.9009, 0.4142, 0.8759, 0.3769, 0.8807, 0.371, 0.9195, 0.3712, 0.6822, 0.5297, 0.67, 0.5675, 0.6624, 0.5686, 0.6621, 0.531, 0.8521, 0.3135, 0.8566, 0.2924, 0.8621, 0.3236, 0.8536, 0.3221, 0.7716, 0.414, 0.7582, 0.415, 0.8566, 0.2924, 0.8521, 0.3135, 0.8536, 0.3221, 0.8621, 0.3236, 0.8119, 0.4681, 0.809, 0.451, 0.809, 0.451, 0.8119, 0.4681, 0.7582, 0.415, 0.7716, 0.414, 0.7365, 0.2536, 0.7322, 0.2488, 0.7493, 0.1275, 0.7543, 0.1452, 0.7498, 0.2657, 0.7539, 0.2691, 0.7582, 0.415, 0.7529, 0.3995, 0.738, 0.384, 0.7369, 0.3939, 0.7157, 0.3727, 0.7231, 0.3684, 0.7591, 0.1475, 0.7598, 0.1362, 0.7703, 0.1448, 0.7639, 0.1499, 0.738, 0.2566, 0.7365, 0.2536, 0.7543, 0.1452, 0.7562, 0.155, 0.7483, 0.2646, 0.7498, 0.2657, 0.7529, 0.3995, 0.751, 0.394, 0.7384, 0.3805, 0.738, 0.384, 0.7231, 0.3684, 0.7258, 0.3669, 0.7589, 0.1535, 0.7591, 0.1475, 0.7639, 0.1499, 0.7616, 0.152, 0.7085, 0.3581, 0.7157, 0.3727, 0.6867, 0.3727, 0.6968, 0.3607, 0.7104, 0.07179, 0.7023, 0.04497, 0.7493, 0.1275, 0.7385, 0.1271, 0.726, 0.2438, 0.7322, 0.2488, 0.7157, 0.3727, 0.7085, 0.3581, 0.7121, 0.2251, 0.7059, 0.2196, 0.7023, 0.04497, 0.7104, 0.07179, 0.6673, 0.1352, 0.6586, 0.1548, 0.6577, 0.0, 0.6655, 0.03071, 0.6655, 0.03071, 0.6577, 0.0, 0.7023, 0.04497, 0.6926, 0.05261, 0.6801, 0.1481, 0.6861, 0.1795, 0.6586, 0.1548, 0.6673, 0.1352, 0.6926, 0.05261, 0.7023, 0.04497, 0.6861, 0.1795, 0.6801, 0.1481, 0.6624, 0.5686, 0.6594, 0.5685, 0.6591, 0.5308, 0.6621, 0.531, 0.6832, 0.2678, 0.6584, 0.2641, 0.6586, 0.1548, 0.6614, 0.1649, 0.6621, 0.4603, 0.6591, 0.4602, 0.6591, 0.3897, 0.662, 0.3898, 0.6621, 0.531, 0.6591, 0.5308, 0.6591, 0.4602, 0.6621, 0.4603, 0.6614, 0.1649, 0.6586, 0.1548, 0.6861, 0.1795, 0.6835, 0.1859, 0.6824, 0.4602, 0.6851, 0.4602, 0.6851, 0.5307, 0.6822, 0.5297, 0.6825, 0.3893, 0.6852, 0.3896, 0.6851, 0.4602, 0.6824, 0.4602, 0.9761, 0.04212, 0.9793, 0.0401, 0.9341, 0.1286, 0.9303, 0.1292, 0.6678, 0.6976, 0.6704, 0.7037, 0.6585, 0.7018, 0.6605, 0.6968, 0.2195, 0.9222, 0.2169, 0.928, 0.2167, 0.8751, 0.2195, 0.8729, 0.8808, 0.3204, 0.8852, 0.3205, 0.8807, 0.371, 0.8767, 0.3668, 0.6613, 0.6374, 0.6589, 0.6377, 0.6594, 0.5685, 0.6624, 0.5686, 0.8841, 0.2646, 0.8874, 0.2646, 0.8852, 0.3205, 0.8808, 0.3204, 0.6822, 0.5297, 0.6851, 0.5307, 0.6728, 0.5688, 0.67, 0.5675, 0.6762, 0.9306, 0.6835, 0.9225, 0.7189, 0.9225, 0.7276, 0.9306, 0.7276, 0.9306, 0.7189, 0.9225, 0.7057, 0.876, 0.7089, 0.8644, 0.7089, 0.8644, 0.7057, 0.876, 0.6911, 0.876, 0.687, 0.8644, 0.687, 0.8644, 0.6911, 0.876, 0.6835, 0.9225, 0.6762, 0.9306, 0.2709, 0.7521, 0.2641, 0.7642, 0.2264, 0.7647, 0.2196, 0.7527, 0.2196, 0.7527, 0.2264, 0.7647, 0.2264, 0.8301, 0.2196, 0.8409, 0.8356, 0.9935, 0.8243, 0.9861, 0.8243, 0.9444, 0.8356, 0.9366, 0.2709, 0.8392, 0.2641, 0.8289, 0.2641, 0.7642, 0.2709, 0.7521, 0.1169, 0.89, 0.1232, 0.8732, 0.1599, 0.8732, 0.1682, 0.89, 0.1682, 0.89, 0.1599, 0.8732, 0.1402, 0.7602, 0.1428, 0.7436, 0.1428, 0.7436, 0.1402, 0.7602, 0.1265, 0.7602, 0.1211, 0.7437, 0.1211, 0.7437, 0.1265, 0.7602, 0.1232, 0.8732, 0.1169, 0.89, 0.7268, 0.9306, 0.7228, 0.9445, 0.7098, 0.9447, 0.7051, 0.9309, 0.7051, 0.9309, 0.7098, 0.9447, 0.7098, 0.9844, 0.7051, 0.9882, 0.1211, 0.7437, 0.1256, 0.7398, 0.1386, 0.7398, 0.1428, 0.7436, 0.7268, 0.988, 0.7228, 0.9843, 0.7228, 0.9445, 0.7268, 0.9306, 0.687, 0.8644, 0.6916, 0.8613, 0.7048, 0.8614, 0.7089, 0.8644, 0.3955, 0.8536, 0.3997, 0.8546, 0.3997, 0.8802, 0.3955, 0.8934, 0.3955, 0.8934, 0.3997, 0.8802, 0.4128, 0.8804, 0.4173, 0.8937, 0.4173, 0.8937, 0.4128, 0.8804, 0.4128, 0.8549, 0.4173, 0.8539, 0.6146, 0.9341, 0.6105, 0.9574, 0.6028, 0.9579, 0.6001, 0.935, 0.7629, 0.2586, 0.7659, 0.2632, 0.7782, 0.3554, 0.7728, 0.3724, 0.8862, 0.9947, 0.8709, 0.9866, 0.8709, 0.9459, 0.8862, 0.9378, 0.3249, 0.4827, 0.3281, 0.478, 0.348, 0.5568, 0.3444, 0.5864, 0.6627, 0.9049, 0.6752, 0.8964, 0.6752, 0.9723, 0.663, 0.9571, 0.3807, 0.9259, 0.3762, 0.9128, 0.3955, 0.8934, 0.3969, 0.9082, 0.8499, 0.7056, 0.8413, 0.6973, 0.862, 0.7029, 0.8548, 0.7132, 0.415, 0.9085, 0.4173, 0.8937, 0.4321, 0.9094, 0.425, 0.9214, 0.4221, 0.03155, 0.4276, 0.0421, 0.4046, 0.04515, 0.4137, 0.03592, 0.3969, 0.9082, 0.3955, 0.8934, 0.4173, 0.8937, 0.415, 0.9085, 0.5994, 0.9008, 0.5922, 0.8889, 0.6119, 0.8884, 0.6062, 0.9006, 0.6037, 0.9228, 0.6001, 0.935, 0.5907, 0.9176, 0.5987, 0.9135, 0.599, 0.9072, 0.5914, 0.9033, 0.5922, 0.8889, 0.5994, 0.9008, 0.6104, 0.9216, 0.6189, 0.923, 0.6146, 0.9341, 0.6101, 0.9222, 0.6101, 0.9222, 0.6146, 0.9341, 0.6001, 0.935, 0.6037, 0.9228, 0.6083, 0.9111, 0.6154, 0.9057, 0.6189, 0.923, 0.6104, 0.9216, 0.6062, 0.8939, 0.6077, 0.8986, 0.6075, 0.8986, 0.603, 0.8992, 0.5996, 0.895, 0.5997, 0.8923, 0.6037, 0.9228, 0.603, 0.8992, 0.6075, 0.8986, 0.6101, 0.9222, 0.06946, 0.9731, 0.06984, 0.9546, 0.07344, 0.9552, 0.07334, 0.9778, 0.5967, 0.9684, 0.5978, 0.9579, 0.6025, 0.9581, 0.6035, 0.9684, 0.748, 0.9616, 0.7485, 0.9827, 0.7428, 0.9841, 0.7421, 0.9699, 0.7549, 0.9533, 0.7549, 0.9818, 0.7543, 0.9814, 0.754, 0.9533, 0.7325, 0.6989, 0.7275, 0.6934, 0.7288, 0.6371, 0.7335, 0.6374, 0.7335, 0.6054, 0.7365, 0.6327, 0.7257, 0.632, 0.7198, 0.6043, 0.4704, 0.9579, 0.4693, 0.9715, 0.4627, 0.9772, 0.4621, 0.9634, 0.8577, 0.9266, 0.8444, 0.9109, 0.8359, 0.8567, 0.8523, 0.8597, 0.8709, 0.9423, 0.8577, 0.9266, 0.8523, 0.8597, 0.8709, 0.8303, 0.3643, 0.9628, 0.3442, 0.9349, 0.3457, 0.9326, 0.3643, 0.9292, 0.7305, 0.578, 0.7335, 0.6054, 0.7198, 0.6043, 0.714, 0.5766, 0.3643, 0.9292, 0.3457, 0.9326, 0.3458, 0.8622, 0.3578, 0.846, 0.3348, 0.3674, 0.3405, 0.3847, 0.3281, 0.478, 0.3249, 0.4827, 0.7822, 0.1554, 0.7856, 0.1845, 0.7659, 0.2632, 0.7629, 0.2586, 0.6835, 0.1859, 0.6861, 0.1795, 0.6997, 0.2729, 0.6979, 0.275, 0.662, 0.3898, 0.6591, 0.3897, 0.6584, 0.2641, 0.6832, 0.2678, 0.6968, 0.3607, 0.6867, 0.3727, 0.7059, 0.2196, 0.7121, 0.2251, 0.7385, 0.1271, 0.7493, 0.1275, 0.7322, 0.2488, 0.726, 0.2438, 0.7616, 0.152, 0.7639, 0.1499, 0.7498, 0.2657, 0.7483, 0.2646, 0.7258, 0.3669, 0.7231, 0.3684, 0.7365, 0.2536, 0.738, 0.2566, 0.7639, 0.1499, 0.7703, 0.1448, 0.7539, 0.2691, 0.7498, 0.2657, 0.7231, 0.3684, 0.7157, 0.3727, 0.7322, 0.2488, 0.7365, 0.2536, 0.1162, 0.8933, 0.1162, 0.9679, 0.1012, 0.9689, 0.1086, 0.8943, 0.3246, 0.338, 0.3348, 0.3674, 0.3249, 0.4827, 0.3186, 0.475, 0.7703, 0.1448, 0.7822, 0.1554, 0.7629, 0.2586, 0.7539, 0.2691, 0.6835, 0.1859, 0.6979, 0.275, 0.6832, 0.2678, 0.6614, 0.1649, 0.7385, 0.1271, 0.726, 0.2438, 0.7121, 0.2251, 0.7104, 0.07179, 0.2182, 0.7398, 0.2187, 0.5366, 0.2672, 0.5209, 0.2634, 0.6951, 0.3236, 0.6032, 0.3062, 0.4836, 0.3186, 0.475, 0.336, 0.5925, 0.7589, 0.1535, 0.7432, 0.2606, 0.738, 0.2566, 0.7562, 0.155, 0.2634, 0.6951, 0.2672, 0.5209, 0.2938, 0.4922, 0.3112, 0.614, 0.9482, 0.1187, 0.9341, 0.1286, 0.9793, 0.0401, 1.0, 0.0, 0.6659, 0.4544, 0.6621, 0.4603, 0.662, 0.3898, 0.6658, 0.3957, 0.6658, 0.3957, 0.662, 0.3898, 0.6825, 0.3893, 0.679, 0.3954, 0.6788, 0.4543, 0.6824, 0.4602, 0.6621, 0.4603, 0.6659, 0.4544, 0.679, 0.3954, 0.6825, 0.3893, 0.6824, 0.4602, 0.6788, 0.4543, 0.6664, 0.5241, 0.6621, 0.531, 0.6621, 0.4603, 0.6664, 0.467, 0.6664, 0.467, 0.6621, 0.4603, 0.6824, 0.4602, 0.6784, 0.4669, 0.6783, 0.5233, 0.6822, 0.5297, 0.6621, 0.531, 0.6664, 0.5241, 0.8958, 0.8922, 0.9017, 0.8844, 0.9017, 0.9373, 0.8958, 0.9352, 0.7217, 0.4595, 0.7147, 0.4712, 0.7157, 0.3727, 0.7233, 0.3925, 0.7535, 0.4284, 0.7582, 0.415, 0.8119, 0.4681, 0.7889, 0.4568, 0.7384, 0.4105, 0.7369, 0.3939, 0.7582, 0.415, 0.7535, 0.4284, 0.7553, 0.4581, 0.7633, 0.4696, 0.7147, 0.4712, 0.7217, 0.4595, 0.7262, 0.452, 0.7217, 0.4595, 0.7233, 0.3925, 0.7283, 0.4062, 0.49, 0.9545, 0.4937, 0.952, 0.4937, 1.0, 0.4871, 0.9815, 0.7398, 0.4204, 0.7384, 0.4105, 0.7535, 0.4284, 0.7513, 0.4347, 0.7493, 0.4508, 0.7553, 0.4581, 0.7217, 0.4595, 0.7262, 0.452, 0.8508, 0.3199, 0.8521, 0.3135, 0.8536, 0.3221, 0.8511, 0.3217, 0.7757, 0.4137, 0.7716, 0.414, 0.8521, 0.3135, 0.8508, 0.3199, 0.8511, 0.3217, 0.8536, 0.3221, 0.809, 0.451, 0.8081, 0.4458, 0.8081, 0.4458, 0.809, 0.451, 0.7716, 0.414, 0.7757, 0.4137, 0.7723, 0.4496, 0.7889, 0.4568, 0.7553, 0.4581, 0.7493, 0.4508, 0.8851, 0.8066, 0.8907, 0.7945, 0.8907, 0.8203, 0.8858, 0.827, 0.7889, 0.4568, 0.8119, 0.4681, 0.7633, 0.4696, 0.7553, 0.4581, 0.7233, 0.3925, 0.7157, 0.3727, 0.7369, 0.3939, 0.7384, 0.4105, 0.7616, 0.152, 0.7483, 0.2646, 0.7432, 0.2606, 0.7589, 0.1535, 0.3112, 0.614, 0.2938, 0.4922, 0.3062, 0.4836, 0.3236, 0.6032, 0.754, 0.9533, 0.7543, 0.9814, 0.7485, 0.9827, 0.748, 0.9616, 0.06557, 0.9683, 0.06624, 0.9541, 0.06984, 0.9546, 0.06946, 0.9731, 0.6046, 0.8893, 0.6062, 0.8939, 0.5997, 0.8923, 0.5999, 0.8896, 0.6062, 0.9006, 0.6119, 0.8884, 0.6154, 0.9057, 0.6083, 0.9111, 0.5987, 0.9135, 0.5907, 0.9176, 0.5914, 0.9033, 0.599, 0.9072, 0.7562, 0.155, 0.7543, 0.1452, 0.7591, 0.1475, 0.7589, 0.1535, 0.751, 0.394, 0.7529, 0.3995, 0.738, 0.384, 0.7384, 0.3805, 0.7543, 0.1452, 0.7493, 0.1275, 0.7598, 0.1362, 0.7591, 0.1475, 0.7529, 0.3995, 0.7582, 0.415, 0.7369, 0.3939, 0.738, 0.384, 0.7762, 0.9533, 0.7762, 0.9826, 0.7738, 0.9862, 0.7719, 0.9605, 0.718, 0.7566, 0.7221, 0.8091, 0.7195, 0.8091, 0.7108, 0.7562, 0.7231, 0.8477, 0.7202, 0.8545, 0.7177, 0.8508, 0.7193, 0.8376, 0.7221, 0.8091, 0.7231, 0.8477, 0.7193, 0.8376, 0.7195, 0.8091, 0.7036, 0.7559, 0.6879, 0.7264, 0.711, 0.7277, 0.7108, 0.7562, 0.7166, 0.8328, 0.7421, 0.8612, 0.7091, 0.8613, 0.709, 0.8293, 0.9058, 0.8834, 0.8958, 0.8844, 0.8975, 0.8575, 0.9058, 0.8568, 0.8759, 0.659, 0.8826, 0.6584, 0.8861, 0.677, 0.8794, 0.6777, 0.7434, 0.5149, 0.731, 0.4962, 0.7652, 0.4951, 0.7666, 0.5141, 0.8072, 0.6488, 0.8215, 0.6722, 0.7748, 0.6766, 0.7741, 0.6528, 0.731, 0.4962, 0.7147, 0.4712, 0.7633, 0.4696, 0.7652, 0.4951, 0.8215, 0.6722, 0.8413, 0.6973, 0.7761, 0.7026, 0.7748, 0.6766, 0.1682, 0.8879, 0.1719, 0.8799, 0.1729, 0.9219, 0.1692, 0.9212, 0.8153, 0.8753, 0.8232, 0.8665, 0.8296, 0.9016, 0.8205, 0.903, 0.1719, 0.8799, 0.1974, 0.8729, 0.1974, 0.9265, 0.1729, 0.9219, 0.8726, 0.8473, 0.8958, 0.8303, 0.8958, 0.884, 0.8718, 0.8893, 0.2569, 0.8608, 0.2758, 0.8571, 0.2758, 0.9105, 0.2567, 0.9142, 0.4187, 0.7398, 0.438, 0.7435, 0.438, 0.7978, 0.4189, 0.7941, 0.8121, 0.8798, 0.8157, 0.899, 0.8034, 0.896, 0.8024, 0.8775, 0.7274, 0.7264, 0.7109, 0.7079, 0.7761, 0.7026, 0.7752, 0.7179, 0.3524, 0.7834, 0.3272, 0.783, 0.3609, 0.7398, 0.3762, 0.7474, 0.2755, 0.16, 0.2738, 0.02296, 0.3392, 0.03405, 0.3403, 0.148, 0.2769, 0.3668, 0.2759, 0.2685, 0.3289, 0.2741, 0.3008, 0.3524, 0.2938, 0.4922, 0.2769, 0.3668, 0.3008, 0.3524, 0.3062, 0.4836, 0.7483, 0.2646, 0.751, 0.394, 0.7384, 0.3805, 0.7432, 0.2606, 0.7513, 0.4347, 0.7723, 0.4496, 0.7493, 0.4508, 0.7398, 0.4204, 0.2759, 0.2685, 0.2755, 0.16, 0.3403, 0.148, 0.3289, 0.2741, 0.8205, 0.903, 0.8173, 0.9076, 0.8038, 0.9042, 0.8002, 0.898, 0.8002, 0.898, 0.8038, 0.9042, 0.8047, 0.9227, 0.8015, 0.9247, 0.3802, 0.979, 0.3763, 0.976, 0.3762, 0.9575, 0.3801, 0.9515, 0.8258, 0.9308, 0.8209, 0.9268, 0.8173, 0.9076, 0.8205, 0.903, 0.8153, 0.8753, 0.8121, 0.8798, 0.8024, 0.8775, 0.7988, 0.8713, 0.7988, 0.8713, 0.8024, 0.8775, 0.8034, 0.896, 0.8002, 0.898, 0.06481, 0.8979, 0.06091, 0.8949, 0.06089, 0.8809, 0.06481, 0.8748, 0.8205, 0.903, 0.8157, 0.899, 0.8121, 0.8798, 0.8153, 0.8753, 0.8554, 0.7367, 0.862, 0.7264, 0.862, 0.827, 0.8555, 0.8135, 0.8437, 0.8015, 0.8387, 0.8028, 0.8403, 0.742, 0.8453, 0.7442, 0.8453, 0.7442, 0.8403, 0.742, 0.862, 0.7264, 0.8554, 0.7367, 0.8555, 0.8135, 0.862, 0.827, 0.8387, 0.8028, 0.8437, 0.8015, 0.6575, 0.9099, 0.6627, 0.8964, 0.6627, 0.9973, 0.6574, 0.991, 0.6473, 0.9836, 0.6452, 0.9848, 0.6435, 0.9297, 0.6456, 0.9303, 0.6574, 0.991, 0.6627, 0.9973, 0.6452, 0.9848, 0.6473, 0.9836, 0.6456, 0.9303, 0.6435, 0.9297, 0.6627, 0.8964, 0.6575, 0.9099, 0.1289, 0.9738, 0.1256, 0.9759, 0.1259, 0.9209, 0.1292, 0.9231, 0.142, 0.9742, 0.1439, 0.9764, 0.1256, 0.9759, 0.1289, 0.9738, 0.1421, 0.9234, 0.144, 0.9214, 0.1439, 0.9764, 0.142, 0.9742, 0.1292, 0.9231, 0.1259, 0.9209, 0.144, 0.9214, 0.1421, 0.9234, 0.6867, 0.7035, 0.6824, 0.6993, 0.7109, 0.7079, 0.7044, 0.7086, 0.1394, 0.9139, 0.144, 0.9214, 0.1259, 0.9209, 0.1293, 0.9137, 0.1293, 0.9137, 0.1259, 0.9209, 0.1169, 0.8966, 0.1226, 0.8955, 0.1393, 0.8915, 0.144, 0.89, 0.144, 0.9214, 0.1394, 0.9139, 0.705, 0.5885, 0.714, 0.5766, 0.7109, 0.7079, 0.7024, 0.6926, 0.6943, 0.588, 0.6857, 0.574, 0.714, 0.5766, 0.705, 0.5885, 0.7024, 0.6926, 0.7109, 0.7079, 0.6824, 0.6993, 0.6917, 0.6889, 0.6917, 0.6889, 0.6824, 0.6993, 0.6857, 0.574, 0.6943, 0.588, 0.7275, 0.6934, 0.7203, 0.6952, 0.7257, 0.632, 0.7288, 0.6371, 0.7335, 0.6374, 0.7365, 0.6327, 0.7353, 0.7078, 0.7325, 0.6989, 0.7325, 0.6989, 0.7353, 0.7078, 0.7203, 0.6952, 0.7275, 0.6934, 0.7288, 0.6371, 0.7257, 0.632, 0.7365, 0.6327, 0.7335, 0.6374, 0.4693, 0.9715, 0.474, 0.9718, 0.4593, 0.9848, 0.4627, 0.9772, 0.4627, 0.9772, 0.4593, 0.9848, 0.4581, 0.9622, 0.4621, 0.9634, 0.4704, 0.9579, 0.474, 0.952, 0.474, 0.9718, 0.4693, 0.9715, 0.4621, 0.9634, 0.4581, 0.9622, 0.474, 0.952, 0.4704, 0.9579])
me_cube_001.materials.append(mat_material_001)
me_cube_001.materials.append(mat_material_002)
me_cube_001.materials.append(mat_material_003)
me_cube_001.materials.append(mat_material_004)
me_cube_001.use_remesh_preserve_volume = False
me_cube_001.use_remesh_preserve_attributes = False
me_cube_001.use_mirror_vertex_groups = False
me_cube_001.update()

# ---- objects
ob_cube = bpy.data.objects.new('Cube', me_cube_001)

# ---- transforms, parenting, visibility, modifiers, constraints
ob_cube.location = (0.0, 0.0, 0.0)
ob_cube.lineart.crease_threshold = 0.0

# ---- collection membership
col_collection_1.objects.link(ob_cube)

# ---- scene / render settings (as saved in the file)
scene.frame_start = 1; scene.frame_end = 250; scene.frame_set(1)
scene.render.engine = 'BLENDER_EEVEE_NEXT'
scene.render.resolution_percentage = 50
scene.render.dither_intensity = 0.0
scene.cycles.use_denoising = False
scene.cycles.samples = 128
scene.cycles.sampling_pattern = 'TABULATED_SOBOL'
scene.cycles.use_adaptive_sampling = False
scene.cycles.use_light_tree = False
scene.cycles.blur_glossy = 0.0
scene.cycles.sample_clamp_indirect = 0.0
scene.view_settings.view_transform = 'Standard'
bpy.context.view_layer.update()

# ---- added for rendering (the .blend has no active camera and no usable light): camera, sun
cam_auto = bpy.data.cameras.new('AutoCamera')
cam_auto.lens = 50.0
cam_auto.sensor_width = 36.0
cam_auto.clip_end = 1000.0
ob_auto_camera = bpy.data.objects.new('AutoCamera', cam_auto)
scene.collection.objects.link(ob_auto_camera)
ob_auto_camera.location = (6.68927, -8.00128, 5.3854)
ob_auto_camera.rotation_euler = (1.09748, -7.21219e-08, 0.694738)
scene.camera = ob_auto_camera
light_auto_sun = bpy.data.lights.new('AutoSun', 'SUN')
light_auto_sun.energy = 3.0
light_auto_sun.angle = 0.0523599
ob_auto_sun = bpy.data.objects.new('AutoSun', light_auto_sun)
scene.collection.objects.link(ob_auto_sun)
ob_auto_sun.rotation_euler = (0.872665, 0.174533, 0.523599)
bpy.context.view_layer.update()
